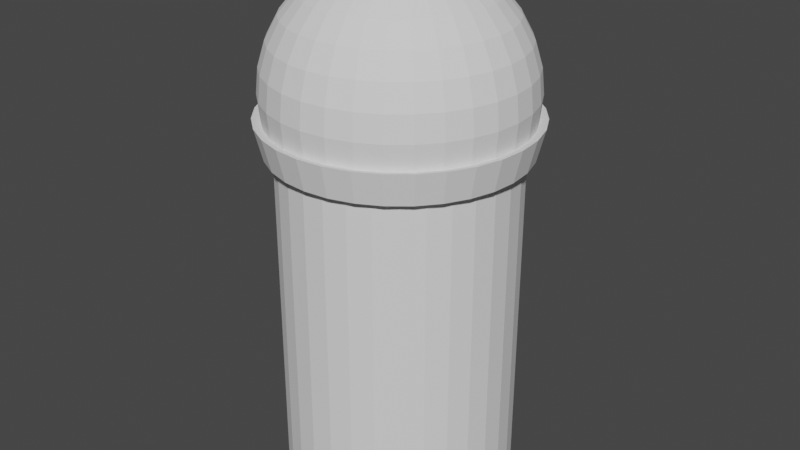 # Source: trash.blend  (saved by Blender 3.4.6; exported with 4.5.12 LTS)
import bpy
from mathutils import Matrix  # noqa: F401  (used for matrix-valued properties, if any)

bpy.ops.wm.read_factory_settings(use_empty=True)
scene = bpy.context.scene
scene.name = 'Scene'

# ---- collections
col_collection = bpy.data.collections.new('Collection'); scene.collection.children.link(col_collection)

# ---- world
world_world = bpy.data.worlds.new('World'); scene.world = world_world
world_world.use_nodes = True; world_world.node_tree.nodes.clear()
_N = world_world.node_tree.nodes; _L = world_world.node_tree.links
n0 = _N.new('ShaderNodeOutputWorld'); n0.name = 'World Output'; n0.location = (300, 300)
n1 = _N.new('ShaderNodeBackground'); n1.name = 'Background'; n1.location = (10, 300)
n1.inputs[0].default_value = (0.05088, 0.05088, 0.05088, 1.0)
_L.new(n1.outputs[0], n0.inputs[0])
n0.is_active_output = True
world_world.color = (0.05088, 0.05088, 0.05088)
world_world.use_sun_shadow = False
world_world.sun_shadow_jitter_overblur = 0.0

# ---- meshes
me_cylinder = bpy.data.meshes.new('Cylinder')
me_cylinder.from_pydata([(0.429, 0.6421, 4.191), (0.5045, 0.755, 4.026), (0.5606, 0.839, 3.837), (0.5951, 0.8906, 3.632), (0.6068, 0.9081, 3.419), (0.5951, 0.8906, 3.206), (0.5606, 0.839, 3.001), (0.3861, 0.9322, 3.001), (0.4099, 0.9896, 3.206), (0.4179, 1.009, 3.419), (0.4099, 0.9896, 3.632), (0.3861, 0.9322, 3.837), (0.3475, 0.839, 4.026), (0.2955, 0.7135, 4.191), (0.2322, 0.5606, 4.327), (0.1599, 0.3861, 4.428), (0.08154, 0.1968, 4.49), (0.04157, 0.209, 4.49), (0.08154, 0.4099, 4.428), (0.1184, 0.5951, 4.327), (0.1507, 0.7574, 4.191), (0.1772, 0.8906, 4.026), (0.1968, 0.9896, 3.837), (0.209, 1.051, 3.632), (0.2131, 1.071, 3.419), (0.209, 1.051, 3.206), (0.1968, 0.9896, 3.001), (1.928e-09, 1.071, 3.206), (1.928e-09, 1.071, 3.632), (1.928e-09, 1.009, 3.837), (1.928e-09, 0.7723, 4.191), (6.054e-09, 0.8988, -1.192e-07), (-0.1002, 0.9901, 0.1007), (0.1002, 0.9901, 0.1007), (7.916e-09, 0.8988, 3.107), (0.1002, 0.9901, 3.006), (-0.1002, 0.9901, 3.006), (0.1753, 0.8815, -1.192e-07), (0.09484, 0.9907, 0.1007), (0.2915, 0.9515, 0.1007), (0.1753, 0.8815, 3.107), (0.2915, 0.9515, 3.006), (0.09484, 0.9907, 3.006), (0.3439, 0.8304, -1.192e-07), (0.2863, 0.9531, 0.1007), (0.4715, 0.8764, 0.1007), (0.3439, 0.8304, 3.107), (0.4715, 0.8764, 3.006), (0.2863, 0.9531, 3.006), (0.4993, 0.7473, -1.192e-07), (0.4667, 0.879, 0.1007), (0.6334, 0.7676, 0.1007), (0.4993, 0.7473, 3.107), (0.6334, 0.7676, 3.006), (0.4667, 0.879, 3.006), (0.6355, 0.6355, -1.192e-07), (0.6292, 0.771, 0.1007), (0.771, 0.6292, 0.1007), (0.6355, 0.6355, 3.107), (0.771, 0.6292, 3.006), (0.6292, 0.771, 3.006), (0.7473, 0.4993, -1.192e-07), (0.7676, 0.6334, 0.1007), (0.879, 0.4667, 0.1007), (0.7473, 0.4993, 3.107), (0.879, 0.4667, 3.006), (0.7676, 0.6334, 3.006), (0.8304, 0.3439, -1.192e-07), (0.8764, 0.4715, 0.1007), (0.9531, 0.2863, 0.1007), (0.8304, 0.3439, 3.107), (0.9531, 0.2863, 3.006), (0.8764, 0.4715, 3.006), (0.8815, 0.1753, -1.192e-07), (0.9515, 0.2915, 0.1007), (0.9907, 0.09484, 0.1007), (0.8815, 0.1753, 3.107), (0.9907, 0.09484, 3.006), (0.9515, 0.2915, 3.006), (0.8988, 1.211e-08, -1.192e-07), (0.9901, 0.1002, 0.1007), (0.9901, -0.1002, 0.1007), (0.8988, 1.024e-08, 3.107), (0.9901, -0.1002, 3.006), (0.9901, 0.1002, 3.006), (0.8815, -0.1753, -1.192e-07), (0.9907, -0.09484, 0.1007), (0.9515, -0.2915, 0.1007), (0.8815, -0.1753, 3.107), (0.9515, -0.2915, 3.006), (0.9907, -0.09484, 3.006), (0.8304, -0.3439, -1.192e-07), (0.9531, -0.2863, 0.1007), (0.8764, -0.4715, 0.1007), (0.8304, -0.3439, 3.107), (0.8764, -0.4715, 3.006), (0.9531, -0.2863, 3.006), (0.7473, -0.4993, -1.192e-07), (0.879, -0.4667, 0.1007), (0.7676, -0.6334, 0.1007), (0.7473, -0.4993, 3.107), (0.7676, -0.6334, 3.006), (0.879, -0.4667, 3.006), (0.6355, -0.6355, -1.192e-07), (0.771, -0.6292, 0.1007), (0.6292, -0.771, 0.1007), (0.6355, -0.6355, 3.107), (0.6292, -0.771, 3.006), (0.771, -0.6292, 3.006), (0.4993, -0.7473, -1.192e-07), (0.6334, -0.7676, 0.1007), (0.4667, -0.879, 0.1007), (0.4993, -0.7473, 3.107), (0.4667, -0.879, 3.006), (0.6334, -0.7676, 3.006), (0.3439, -0.8304, -1.192e-07), (0.4715, -0.8764, 0.1007), (0.2863, -0.9531, 0.1007), (0.3439, -0.8304, 3.107), (0.2863, -0.9531, 3.006), (0.4715, -0.8764, 3.006), (0.1753, -0.8815, -1.192e-07), (0.2915, -0.9515, 0.1007), (0.09484, -0.9907, 0.1007), (0.1753, -0.8815, 3.107), (0.09484, -0.9907, 3.006), (0.2915, -0.9515, 3.006), (7.916e-09, -0.8988, -1.192e-07), (0.1002, -0.9901, 0.1007), (-0.1002, -0.9901, 0.1007), (6.054e-09, -0.8988, 3.107), (-0.1002, -0.9901, 3.006), (0.1002, -0.9901, 3.006), (-0.1753, -0.8815, -1.192e-07), (-0.09484, -0.9907, 0.1007), (-0.2915, -0.9515, 0.1007), (-0.1753, -0.8815, 3.107), (-0.2915, -0.9515, 3.006), (-0.09484, -0.9907, 3.006), (-0.3439, -0.8304, -1.192e-07), (-0.2863, -0.9531, 0.1007), (-0.4715, -0.8764, 0.1007), (-0.3439, -0.8304, 3.107), (-0.4715, -0.8764, 3.006), (-0.2863, -0.9531, 3.006), (-0.4993, -0.7473, -1.192e-07), (-0.4667, -0.879, 0.1007), (-0.6334, -0.7676, 0.1007), (-0.4993, -0.7473, 3.107), (-0.6334, -0.7676, 3.006), (-0.4667, -0.879, 3.006), (-0.6355, -0.6355, -1.192e-07), (-0.6292, -0.771, 0.1007), (-0.771, -0.6292, 0.1007), (-0.6355, -0.6355, 3.107), (-0.771, -0.6292, 3.006), (-0.6292, -0.771, 3.006), (-0.7473, -0.4993, -1.192e-07), (-0.7676, -0.6334, 0.1007), (-0.879, -0.4667, 0.1007), (-0.7473, -0.4993, 3.107), (-0.879, -0.4667, 3.006), (-0.7676, -0.6334, 3.006), (-0.8304, -0.3439, -1.192e-07), (-0.8764, -0.4715, 0.1007), (-0.9531, -0.2863, 0.1007), (-0.8304, -0.3439, 3.107), (-0.9531, -0.2863, 3.006), (-0.8764, -0.4715, 3.006), (-0.8815, -0.1753, -1.192e-07), (-0.9515, -0.2915, 0.1007), (-0.9907, -0.09484, 0.1007), (-0.8815, -0.1753, 3.107), (-0.9907, -0.09484, 3.006), (-0.9515, -0.2915, 3.006), (-0.8988, 1.024e-08, -1.192e-07), (-0.9901, -0.1002, 0.1007), (-0.9901, 0.1002, 0.1007), (-0.8988, 1.211e-08, 3.107), (-0.9901, 0.1002, 3.006), (-0.9901, -0.1002, 3.006), (-0.8815, 0.1753, -1.192e-07), (-0.9907, 0.09484, 0.1007), (-0.9515, 0.2915, 0.1007), (-0.8815, 0.1753, 3.107), (-0.9515, 0.2915, 3.006), (-0.9907, 0.09484, 3.006), (-0.8304, 0.3439, -1.192e-07), (-0.9531, 0.2863, 0.1007), (-0.8764, 0.4715, 0.1007), (-0.8304, 0.3439, 3.107), (-0.8764, 0.4715, 3.006), (-0.9531, 0.2863, 3.006), (-0.7473, 0.4993, -1.192e-07), (-0.879, 0.4667, 0.1007), (-0.7676, 0.6334, 0.1007), (-0.7473, 0.4993, 3.107), (-0.7676, 0.6334, 3.006), (-0.879, 0.4667, 3.006), (-0.6355, 0.6355, -1.192e-07), (-0.771, 0.6292, 0.1007), (-0.6292, 0.771, 0.1007), (-0.6355, 0.6355, 3.107), (-0.6292, 0.771, 3.006), (-0.771, 0.6292, 3.006), (-0.4993, 0.7473, -1.192e-07), (-0.6334, 0.7676, 0.1007), (-0.4667, 0.879, 0.1007), (-0.4993, 0.7473, 3.107), (-0.4667, 0.879, 3.006), (-0.6334, 0.7676, 3.006), (-0.3439, 0.8304, -1.192e-07), (-0.4715, 0.8764, 0.1007), (-0.2863, 0.9531, 0.1007), (-0.3439, 0.8304, 3.107), (-0.2863, 0.9531, 3.006), (-0.4715, 0.8764, 3.006), (-0.1753, 0.8815, -1.192e-07), (-0.2915, 0.9515, 0.1007), (-0.09484, 0.9907, 0.1007), (-0.1753, 0.8815, 3.107), (-0.09484, 0.9907, 3.006), (-0.2915, 0.9515, 3.006), (0.3371, 0.5045, 4.327), (0.2322, 0.3475, 4.428), (0.1184, 0.1772, 4.49), (0.5461, 0.5461, 4.191), (0.6421, 0.6421, 4.026), (0.7135, 0.7135, 3.837), (0.7574, 0.7574, 3.632), (0.7723, 0.7723, 3.419), (0.7574, 0.7574, 3.206), (0.7135, 0.7135, 3.001), (0.429, 0.429, 4.327), (0.2955, 0.2955, 4.428), (0.1507, 0.1507, 4.49), (1.928e-09, 5.807e-09, 4.511), (0.6421, 0.429, 4.191), (0.755, 0.5045, 4.026), (0.839, 0.5606, 3.837), (0.8906, 0.5951, 3.632), (0.9081, 0.6068, 3.419), (0.8906, 0.5951, 3.206), (0.839, 0.5606, 3.001), (0.5045, 0.3371, 4.327), (0.3475, 0.2322, 4.428), (0.1772, 0.1184, 4.49), (0.7135, 0.2955, 4.191), (0.839, 0.3475, 4.026), (0.9322, 0.3861, 3.837), (0.9896, 0.4099, 3.632), (1.009, 0.4179, 3.419), (0.9896, 0.4099, 3.206), (0.9322, 0.3861, 3.001), (0.5606, 0.2322, 4.327), (0.3861, 0.1599, 4.428), (0.1968, 0.08154, 4.49), (0.7574, 0.1507, 4.191), (0.8906, 0.1772, 4.026), (0.9896, 0.1968, 3.837), (1.051, 0.209, 3.632), (1.071, 0.2131, 3.419), (1.051, 0.209, 3.206), (0.9896, 0.1968, 3.001), (0.5951, 0.1184, 4.327), (0.4099, 0.08154, 4.428), (0.209, 0.04157, 4.49), (0.7723, 2.208e-08, 4.191), (0.9081, -9.184e-08, 4.026), (1.009, 5.463e-08, 3.837), (1.071, -9.184e-08, 3.632), (1.092, -1.732e-07, 3.419), (1.071, -9.184e-08, 3.206), (1.009, 5.463e-08, 3.001), (0.6068, -5.115e-08, 4.327), (0.4179, -1.86e-08, 4.428), (0.2131, -6.398e-09, 4.49), (0.7574, -0.1507, 4.191), (0.8906, -0.1772, 4.026), (0.9896, -0.1968, 3.837), (1.051, -0.209, 3.632), (1.071, -0.2131, 3.419), (1.051, -0.209, 3.206), (0.9896, -0.1968, 3.001), (0.5951, -0.1184, 4.327), (0.4099, -0.08154, 4.428), (0.209, -0.04157, 4.49), (0.7135, -0.2955, 4.191), (0.839, -0.3475, 4.026), (0.9322, -0.3861, 3.837), (0.9896, -0.4099, 3.632), (1.009, -0.4179, 3.419), (0.9896, -0.4099, 3.206), (0.9322, -0.3861, 3.001), (0.5606, -0.2322, 4.327), (0.3861, -0.1599, 4.428), (0.1968, -0.08154, 4.49), (0.6421, -0.429, 4.191), (0.755, -0.5045, 4.026), (0.839, -0.5606, 3.837), (0.8906, -0.5951, 3.632), (0.9081, -0.6068, 3.419), (0.8906, -0.5951, 3.206), (0.839, -0.5606, 3.001), (0.5045, -0.3371, 4.327), (0.3475, -0.2322, 4.428), (0.1772, -0.1184, 4.49), (0.5461, -0.5461, 4.191), (0.6421, -0.6421, 4.026), (0.7135, -0.7135, 3.837), (0.7574, -0.7574, 3.632), (0.7723, -0.7723, 3.419), (0.7574, -0.7574, 3.206), (0.7135, -0.7135, 3.001), (0.429, -0.429, 4.327), (0.2955, -0.2955, 4.428), (0.1507, -0.1507, 4.49), (0.429, -0.6421, 4.191), (0.5045, -0.755, 4.026), (0.5606, -0.839, 3.837), (0.5951, -0.8906, 3.632), (0.6068, -0.9081, 3.419), (0.5951, -0.8906, 3.206), (0.5606, -0.839, 3.001), (0.3371, -0.5045, 4.327), (0.2322, -0.3475, 4.428), (0.1184, -0.1772, 4.49), (0.2955, -0.7135, 4.191), (0.3475, -0.839, 4.026), (0.3861, -0.9322, 3.837), (0.4099, -0.9896, 3.632), (0.4179, -1.009, 3.419), (0.4099, -0.9896, 3.206), (0.3861, -0.9322, 3.001), (0.2322, -0.5606, 4.327), (0.1599, -0.3861, 4.428), (0.08154, -0.1968, 4.49), (0.1507, -0.7574, 4.191), (0.1772, -0.8906, 4.026), (0.1968, -0.9896, 3.837), (0.209, -1.051, 3.632), (0.2131, -1.071, 3.419), (0.209, -1.051, 3.206), (0.1968, -0.9896, 3.001), (0.1184, -0.5951, 4.327), (0.08154, -0.4099, 4.428), (0.04157, -0.209, 4.49), (-1.435e-08, -0.7723, 4.191), (-1.12e-07, -0.9081, 4.026), (3.448e-08, -1.009, 3.837), (-1.445e-07, -1.071, 3.632), (-3.561e-07, -1.092, 3.419), (-1.445e-07, -1.071, 3.206), (3.448e-08, -1.009, 3.001), (-1.039e-07, -0.6068, 4.327), (-5.503e-08, -0.4179, 4.428), (-6.209e-09, -0.2131, 4.49), (-0.1507, -0.7574, 4.191), (-0.1772, -0.8906, 4.026), (-0.1968, -0.9896, 3.837), (-0.209, -1.051, 3.632), (-0.2131, -1.071, 3.419), (-0.209, -1.051, 3.206), (-0.1968, -0.9896, 3.001), (-0.1184, -0.5951, 4.327), (-0.08154, -0.4099, 4.428), (-0.04157, -0.209, 4.49), (-0.2955, -0.7135, 4.191), (-0.3475, -0.839, 4.026), (-0.3861, -0.9322, 3.837), (-0.4099, -0.9896, 3.632), (-0.4179, -1.009, 3.419), (-0.4099, -0.9896, 3.206), (-0.3861, -0.9322, 3.001), (-0.2322, -0.5606, 4.327), (-0.1599, -0.3861, 4.428), (-0.08154, -0.1968, 4.49), (-0.429, -0.6421, 4.191), (-0.5045, -0.755, 4.026), (-0.5606, -0.839, 3.837), (-0.5951, -0.8906, 3.632), (-0.6068, -0.9081, 3.419), (-0.5951, -0.8906, 3.206), (-0.5606, -0.839, 3.001), (-0.3371, -0.5045, 4.327), (-0.2322, -0.3475, 4.428), (-0.1184, -0.1772, 4.49), (-0.5461, -0.5461, 4.191), (-0.6421, -0.6421, 4.026), (-0.7135, -0.7135, 3.837), (-0.7574, -0.7574, 3.632), (-0.7723, -0.7723, 3.419), (-0.7574, -0.7574, 3.206), (-0.7135, -0.7135, 3.001), (-0.429, -0.429, 4.327), (-0.2955, -0.2955, 4.428), (-0.1507, -0.1507, 4.49), (-0.6421, -0.429, 4.191), (-0.755, -0.5045, 4.026), (-0.839, -0.5606, 3.837), (-0.8906, -0.5951, 3.632), (-0.9081, -0.6068, 3.419), (-0.8906, -0.5951, 3.206), (-0.839, -0.5606, 3.001), (-0.5045, -0.3371, 4.327), (-0.3475, -0.2322, 4.428), (-0.1772, -0.1184, 4.49), (1.056, -0.4372, 3.224), (1.056, -0.21, 2.95), (1.121, -0.2229, 3.224), (1.076, 5.831e-08, 2.95), (-1.009, -0.4179, 3.419), (-0.9896, -0.4099, 3.206), (-0.9322, -0.3861, 3.001), (-0.5606, -0.2322, 4.327), (-0.3861, -0.1599, 4.428), (-0.1968, -0.08154, 4.49), (1.142, -9.791e-08, 3.224), (1.056, 0.21, 2.95), (1.121, 0.2229, 3.224), (0.9943, 0.4118, 2.95), (-1.071, -0.2131, 3.419), (-1.051, -0.209, 3.206), (-0.9896, -0.1968, 3.001), (-0.5951, -0.1184, 4.327), (-0.4099, -0.08154, 4.428), (-0.209, -0.04157, 4.49), (1.056, 0.4372, 3.224), (0.8948, 0.5979, 2.95), (0.9499, 0.6347, 3.224), (0.761, 0.761, 2.95), (-1.092, 4.94e-07, 3.419), (-1.071, 2.987e-07, 3.206), (-1.009, 2.208e-08, 3.001), (-0.6068, 1.685e-07, 4.327), (-0.4179, 6.277e-08, 4.428), (-0.2131, 2.615e-08, 4.49), (0.8079, 0.8079, 3.224), (-1.216e-08, 1.142, 3.224), (0.21, 1.056, 2.95), (0.4118, 0.9943, 2.95), (-1.071, 0.2131, 3.419), (-1.051, 0.209, 3.206), (-0.9896, 0.1968, 3.001), (-0.5951, 0.1184, 4.327), (-0.4099, 0.08154, 4.428), (-0.209, 0.04157, 4.49), (0.4372, 1.056, 3.224), (0.2229, 1.121, 3.224), (0.5979, 0.8948, 2.95), (0.6347, 0.9499, 3.224), (-1.009, 0.4179, 3.419), (-0.9896, 0.4099, 3.206), (-0.9322, 0.3861, 3.001), (-0.5606, 0.2322, 4.327), (-0.3861, 0.1599, 4.428), (-0.1968, 0.08154, 4.49), (-0.6421, 0.429, 4.191), (-0.755, 0.5045, 4.026), (-0.839, 0.5606, 3.837), (-0.8906, 0.5951, 3.632), (-0.9081, 0.6068, 3.419), (-0.8906, 0.5951, 3.206), (-0.839, 0.5606, 3.001), (-0.5045, 0.3371, 4.327), (-0.3475, 0.2322, 4.428), (-0.1772, 0.1184, 4.49), (-0.5461, 0.5461, 4.191), (-0.6421, 0.6421, 4.026), (-0.7135, 0.7135, 3.837), (-0.7574, 0.7574, 3.632), (-0.7723, 0.7723, 3.419), (-0.7574, 0.7574, 3.206), (-0.7135, 0.7135, 3.001), (-0.429, 0.429, 4.327), (-0.2955, 0.2955, 4.428), (-0.1507, 0.1507, 4.49), (-0.429, 0.6421, 4.191), (-0.5045, 0.755, 4.026), (-0.5606, 0.839, 3.837), (-0.5951, 0.8906, 3.632), (-0.6068, 0.9081, 3.419), (-0.5951, 0.8906, 3.206), (-0.5606, 0.839, 3.001), (-0.3371, 0.5045, 4.327), (-0.2322, 0.3475, 4.428), (-0.1184, 0.1772, 4.49), (-0.2955, 0.7135, 4.191), (-0.3475, 0.839, 4.026), (-0.3861, 0.9322, 3.837), (-0.4099, 0.9896, 3.632), (-0.4179, 1.009, 3.419), (-0.4099, 0.9896, 3.206), (-0.3861, 0.9322, 3.001), (-0.2322, 0.5606, 4.327), (-0.1599, 0.3861, 4.428), (-0.08154, 0.1968, 4.49), (-0.1507, 0.7574, 4.191), (-0.1772, 0.8906, 4.026), (-0.1968, 0.9896, 3.837), (-0.209, 1.051, 3.632), (-0.2131, 1.071, 3.419), (-0.209, 1.051, 3.206), (-0.1968, 0.9896, 3.001), (-0.1184, 0.5951, 4.327), (-0.08154, 0.4099, 4.428), (-0.04157, 0.209, 4.49), (2.46e-07, 0.9081, 4.026), (5.227e-07, 1.092, 3.419), (6.702e-08, 1.009, 3.001), (2.379e-07, 0.6068, 4.327), (7.516e-08, 0.4179, 4.428), (1.82e-08, 0.2131, 4.49), (-0.6875, -0.5045, 3.988), (-0.7714, -0.5606, 3.799), (-0.4369, -0.3371, 4.289), (-0.5745, -0.429, 4.153), (-0.8231, -0.5951, 3.594), (-0.8405, -0.6068, 3.381), (-0.7714, -0.3475, 3.988), (-0.8646, -0.3861, 3.799), (-0.493, -0.2322, 4.289), (-0.6459, -0.2955, 4.153), (-0.922, -0.4099, 3.594), (-0.9414, -0.4179, 3.381), (-0.8231, -0.1772, 3.988), (-0.922, -0.1968, 3.799), (-0.5275, -0.1184, 4.289), (-0.6898, -0.1507, 4.153), (-0.983, -0.209, 3.594), (-1.004, -0.2131, 3.381), (-0.8405, 1.637e-07, 3.988), (-0.9414, 9.106e-10, 3.799), (-0.5392, 1.474e-07, 4.289), (-0.7047, 1.718e-08, 4.153), (-1.004, 2.776e-07, 3.594), (-1.025, 4.729e-07, 3.381), (-0.8231, 0.1772, 3.988), (-0.922, 0.1968, 3.799), (-0.5275, 0.1184, 4.289), (-0.6898, 0.1507, 4.153), (-0.983, 0.209, 3.594), (-1.004, 0.2131, 3.381), (-0.7714, 0.3475, 3.988), (-0.8646, 0.3861, 3.799), (-0.493, 0.2322, 4.289), (-0.6459, 0.2955, 4.153), (-0.922, 0.4099, 3.594), (-0.9414, 0.4179, 3.381), (-0.6875, 0.5045, 3.988), (-0.7714, 0.5606, 3.799), (-0.4369, 0.3371, 4.289), (-0.5745, 0.429, 4.153), (-0.8231, 0.5951, 3.594), (-0.8405, 0.6068, 3.381), (0.9943, -0.4118, 2.95), (0.9499, -0.6347, 3.224), (0.8948, -0.5979, 2.95), (0.8079, -0.8079, 3.224), (0.761, -0.761, 2.95), (0.6347, -0.9499, 3.224), (0.5979, -0.8948, 2.95), (0.4372, -1.056, 3.224), (0.4118, -0.9943, 2.95), (0.2229, -1.121, 3.224), (0.21, -1.056, 2.95), (-1.684e-07, -1.142, 3.224), (2.255e-08, -1.076, 2.95), (-0.2229, -1.121, 3.224), (-0.21, -1.056, 2.95), (-0.4372, -1.056, 3.224), (-0.4118, -0.9943, 2.95), (-0.6347, -0.9499, 3.224), (-0.5979, -0.8948, 2.95), (-0.8079, -0.8079, 3.224), (-0.761, -0.761, 2.95), (-0.9499, -0.6347, 3.224), (-0.8948, -0.5979, 2.95), (-1.056, -0.4372, 3.224), (-0.9943, -0.4118, 2.95), (-1.121, -0.2229, 3.224), (-1.056, -0.21, 2.95), (-1.142, 3.187e-07, 3.224), (-1.076, 2.36e-08, 2.95), (-1.121, 0.2229, 3.224), (-1.056, 0.21, 2.95), (-1.056, 0.4372, 3.224), (-0.9943, 0.4118, 2.95), (-0.9499, 0.6347, 3.224), (-0.8948, 0.5979, 2.95), (-0.8079, 0.8079, 3.224), (-0.761, 0.761, 2.95), (-0.6347, 0.9499, 3.224), (-0.5979, 0.8948, 2.95), (-0.4372, 1.056, 3.224), (-0.4118, 0.9943, 2.95), (-0.2229, 1.121, 3.224), (-0.21, 1.056, 2.95), (5.727e-08, 1.076, 2.95)], [], [(219, 221, 36, 32), (45, 47, 54, 50), (51, 53, 60, 56), (57, 59, 66, 62), (63, 65, 72, 68), (69, 71, 78, 74), (75, 77, 84, 80), (81, 83, 90, 86), (87, 89, 96, 92), (93, 95, 102, 98), (99, 101, 108, 104), (105, 107, 114, 110), (111, 113, 120, 116), (117, 119, 126, 122), (123, 125, 132, 128), (129, 131, 138, 134), (135, 137, 144, 140), (141, 143, 150, 146), (147, 149, 156, 152), (153, 155, 162, 158), (159, 161, 168, 164), (165, 167, 174, 170), (171, 173, 180, 176), (177, 179, 186, 182), (183, 185, 192, 188), (189, 191, 198, 194), (195, 197, 204, 200), (201, 203, 210, 206), (207, 209, 216, 212), (213, 215, 222, 218), (39, 41, 48, 44), (40, 34, 220, 214, 208, 202, 196, 190, 184, 178, 172, 166, 160, 154, 148, 142, 136, 130, 124, 118, 112, 106, 100, 94, 88, 82, 76, 70, 64, 58, 52, 46), (33, 35, 42, 38), (31, 32, 33), (34, 35, 36), (37, 38, 39), (40, 41, 42), (43, 44, 45), (46, 47, 48), (49, 50, 51), (52, 53, 54), (55, 56, 57), (58, 59, 60), (61, 62, 63), (64, 65, 66), (67, 68, 69), (70, 71, 72), (73, 74, 75), (76, 77, 78), (79, 80, 81), (82, 83, 84), (85, 86, 87), (88, 89, 90), (91, 92, 93), (94, 95, 96), (97, 98, 99), (100, 101, 102), (103, 104, 105), (106, 107, 108), (109, 110, 111), (112, 113, 114), (115, 116, 117), (118, 119, 120), (121, 122, 123), (124, 125, 126), (127, 128, 129), (130, 131, 132), (133, 134, 135), (136, 137, 138), (139, 140, 141), (142, 143, 144), (145, 146, 147), (148, 149, 150), (151, 152, 153), (154, 155, 156), (157, 158, 159), (160, 161, 162), (163, 164, 165), (166, 167, 168), (169, 170, 171), (172, 173, 174), (175, 176, 177), (178, 179, 180), (181, 182, 183), (184, 185, 186), (187, 188, 189), (190, 191, 192), (193, 194, 195), (196, 197, 198), (199, 200, 201), (202, 203, 204), (205, 206, 207), (208, 209, 210), (211, 212, 213), (214, 215, 216), (217, 218, 219), (220, 221, 222), (33, 38, 37, 31), (42, 35, 34, 40), (32, 36, 35, 33), (41, 39, 38, 42), (39, 44, 43, 37), (48, 41, 40, 46), (47, 45, 44, 48), (45, 50, 49, 43), (54, 47, 46, 52), (53, 51, 50, 54), (51, 56, 55, 49), (60, 53, 52, 58), (59, 57, 56, 60), (57, 62, 61, 55), (66, 59, 58, 64), (65, 63, 62, 66), (63, 68, 67, 61), (72, 65, 64, 70), (71, 69, 68, 72), (69, 74, 73, 67), (78, 71, 70, 76), (77, 75, 74, 78), (75, 80, 79, 73), (84, 77, 76, 82), (83, 81, 80, 84), (81, 86, 85, 79), (90, 83, 82, 88), (89, 87, 86, 90), (87, 92, 91, 85), (96, 89, 88, 94), (95, 93, 92, 96), (93, 98, 97, 91), (102, 95, 94, 100), (101, 99, 98, 102), (99, 104, 103, 97), (108, 101, 100, 106), (107, 105, 104, 108), (105, 110, 109, 103), (114, 107, 106, 112), (113, 111, 110, 114), (111, 116, 115, 109), (120, 113, 112, 118), (119, 117, 116, 120), (117, 122, 121, 115), (126, 119, 118, 124), (125, 123, 122, 126), (123, 128, 127, 121), (132, 125, 124, 130), (131, 129, 128, 132), (129, 134, 133, 127), (138, 131, 130, 136), (137, 135, 134, 138), (135, 140, 139, 133), (144, 137, 136, 142), (143, 141, 140, 144), (141, 146, 145, 139), (150, 143, 142, 148), (149, 147, 146, 150), (147, 152, 151, 145), (156, 149, 148, 154), (155, 153, 152, 156), (153, 158, 157, 151), (162, 155, 154, 160), (161, 159, 158, 162), (159, 164, 163, 157), (168, 161, 160, 166), (167, 165, 164, 168), (165, 170, 169, 163), (174, 167, 166, 172), (173, 171, 170, 174), (171, 176, 175, 169), (180, 173, 172, 178), (179, 177, 176, 180), (177, 182, 181, 175), (186, 179, 178, 184), (185, 183, 182, 186), (183, 188, 187, 181), (192, 185, 184, 190), (191, 189, 188, 192), (189, 194, 193, 187), (198, 191, 190, 196), (197, 195, 194, 198), (195, 200, 199, 193), (204, 197, 196, 202), (203, 201, 200, 204), (201, 206, 205, 199), (210, 203, 202, 208), (209, 207, 206, 210), (207, 212, 211, 205), (216, 209, 208, 214), (215, 213, 212, 216), (213, 218, 217, 211), (222, 215, 214, 220), (221, 219, 218, 222), (219, 32, 31, 217), (36, 221, 220, 34), (31, 37, 43, 49, 55, 61, 67, 73, 79, 85, 91, 97, 103, 109, 115, 121, 127, 133, 139, 145, 151, 157, 163, 169, 175, 181, 187, 193, 199, 205, 211, 217), (512, 236, 17), (508, 28, 23, 24), (28, 29, 22, 23), (29, 507, 21, 22), (507, 30, 20, 21), (30, 510, 19, 20), (510, 511, 18, 19), (413, 403, 577, 579), (511, 512, 17, 18), (27, 508, 24, 25), (18, 17, 16, 15), (303, 293, 555, 557), (19, 18, 15, 14), (20, 19, 14, 13), (21, 20, 13, 12), (22, 21, 12, 11), (23, 22, 11, 10), (24, 23, 10, 9), (17, 236, 16), (25, 24, 9, 8), (13, 14, 223, 0), (14, 15, 224, 223), (262, 272, 417, 419), (15, 16, 225, 224), (8, 9, 4, 5), (16, 236, 225), (9, 10, 3, 4), (10, 11, 2, 3), (11, 12, 1, 2), (12, 13, 0, 1), (5, 4, 230, 231), (402, 412, 578, 576), (1, 0, 226, 227), (3, 2, 228, 229), (224, 225, 235, 234), (225, 236, 235), (223, 224, 234, 233), (2, 1, 227, 228), (0, 223, 233, 226), (4, 3, 229, 230), (228, 227, 238, 239), (226, 233, 244, 237), (230, 229, 240, 241), (231, 230, 241, 242), (227, 226, 237, 238), (292, 302, 556, 407), (229, 228, 239, 240), (234, 235, 246, 245), (233, 234, 245, 244), (235, 236, 246), (238, 237, 247, 248), (313, 303, 557, 559), (240, 239, 249, 250), (245, 246, 256, 255), (244, 245, 255, 254), (246, 236, 256), (239, 238, 248, 249), (237, 244, 254, 247), (241, 240, 250, 251), (242, 241, 251, 252), (247, 254, 264, 257), (251, 250, 260, 261), (252, 251, 261, 262), (248, 247, 257, 258), (343, 333, 563, 565), (250, 249, 259, 260), (255, 256, 266, 265), (254, 255, 265, 264), (256, 236, 266), (249, 248, 258, 259), (260, 259, 269, 270), (265, 266, 276, 275), (264, 265, 275, 274), (266, 236, 276), (259, 258, 268, 269), (257, 264, 274, 267), (261, 260, 270, 271), (262, 261, 271, 272), (258, 257, 267, 268), (412, 422, 580, 578), (267, 274, 284, 277), (271, 270, 280, 281), (272, 271, 281, 282), (268, 267, 277, 278), (302, 312, 558, 556), (270, 269, 279, 280), (275, 276, 286, 285), (274, 275, 285, 284), (276, 236, 286), (269, 268, 278, 279), (285, 286, 296, 295), (284, 285, 295, 294), (286, 236, 296), (279, 278, 288, 289), (277, 284, 294, 287), (281, 280, 290, 291), (282, 281, 291, 292), (278, 277, 287, 288), (453, 443, 585, 587), (280, 279, 289, 290), (291, 290, 300, 301), (292, 291, 301, 302), (288, 287, 297, 298), (232, 6, 449, 430), (290, 289, 299, 300), (295, 296, 306, 305), (294, 295, 305, 304), (296, 236, 306), (289, 288, 298, 299), (287, 294, 304, 297), (305, 306, 316, 315), (304, 305, 315, 314), (306, 236, 316), (299, 298, 308, 309), (297, 304, 314, 307), (301, 300, 310, 311), (302, 301, 311, 312), (298, 297, 307, 308), (509, 503, 597, 598), (300, 299, 309, 310), (311, 310, 320, 321), (312, 311, 321, 322), (308, 307, 317, 318), (463, 453, 587, 589), (310, 309, 319, 320), (315, 316, 326, 325), (314, 315, 325, 324), (316, 236, 326), (309, 308, 318, 319), (307, 314, 324, 317), (324, 325, 335, 334), (326, 236, 336), (319, 318, 328, 329), (317, 324, 334, 327), (321, 320, 330, 331), (322, 321, 331, 332), (318, 317, 327, 328), (353, 343, 565, 567), (320, 319, 329, 330), (325, 326, 336, 335), (332, 331, 341, 342), (328, 327, 337, 338), (5, 231, 437, 450), (330, 329, 339, 340), (335, 336, 346, 345), (334, 335, 345, 344), (336, 236, 346), (329, 328, 338, 339), (327, 334, 344, 337), (331, 330, 340, 341), (346, 236, 356), (339, 338, 348, 349), (337, 344, 354, 347), (341, 340, 350, 351), (342, 341, 351, 352), (338, 337, 347, 348), (243, 232, 430, 428), (340, 339, 349, 350), (345, 346, 356, 355), (344, 345, 355, 354), (348, 347, 357, 358), (452, 462, 588, 586), (350, 349, 359, 360), (355, 356, 366, 365), (354, 355, 365, 364), (356, 236, 366), (349, 348, 358, 359), (347, 354, 364, 357), (351, 350, 360, 361), (352, 351, 361, 362), (359, 358, 368, 369), (357, 364, 374, 367), (361, 360, 370, 371), (362, 361, 371, 372), (358, 357, 367, 368), (332, 342, 564, 562), (360, 359, 369, 370), (365, 366, 376, 375), (364, 365, 375, 374), (366, 236, 376), (273, 263, 418, 410), (370, 369, 379, 380), (375, 376, 386, 385), (374, 375, 385, 384), (376, 236, 386), (369, 368, 378, 379), (367, 374, 384, 377), (371, 370, 380, 381), (372, 371, 381, 382), (368, 367, 377, 378), (377, 384, 394, 387), (381, 380, 390, 391), (382, 381, 391, 392), (378, 377, 387, 388), (342, 352, 566, 564), (380, 379, 389, 390), (385, 386, 396, 395), (384, 385, 395, 394), (386, 236, 396), (379, 378, 388, 389), (390, 389, 399, 400), (395, 396, 406, 405), (394, 395, 405, 404), (396, 236, 406), (389, 388, 398, 399), (387, 394, 404, 397), (391, 390, 400, 401), (392, 391, 401, 402), (388, 387, 397, 398), (482, 492, 594, 592), (418, 419, 417, 410), (420, 427, 419, 418), (402, 401, 411, 412), (428, 429, 427, 420), (231, 242, 429, 437), (430, 437, 429, 428), (405, 406, 416, 415), (404, 405, 415, 414), (406, 236, 416), (449, 450, 437, 430), (415, 416, 426, 425), (414, 415, 425, 424), (416, 236, 426), (440, 447, 450, 449), (439, 448, 447, 440), (598, 438, 448, 439), (412, 411, 421, 422), (421, 411, 524, 530), (442, 452, 586, 584), (441, 431, 536, 542), (397, 404, 515, 516), (422, 421, 431, 432), (444, 454, 545, 539), (27, 25, 448, 438), (457, 458, 549, 552), (425, 426, 436, 435), (424, 425, 435, 434), (426, 236, 436), (451, 441, 542, 548), (424, 434, 533, 527), (435, 436, 446, 445), (434, 435, 445, 444), (436, 236, 446), (399, 398, 513, 514), (411, 401, 518, 524), (400, 399, 514, 517), (432, 431, 441, 442), (431, 421, 530, 536), (493, 483, 593, 595), (404, 414, 521, 515), (442, 441, 451, 452), (398, 397, 516, 513), (372, 382, 572, 570), (460, 461, 554, 553), (445, 446, 456, 455), (444, 445, 455, 454), (446, 236, 456), (434, 444, 539, 533), (414, 424, 527, 521), (464, 457, 552, 551), (454, 455, 465, 464), (456, 236, 466), (454, 464, 551, 545), (458, 459, 550, 549), (461, 451, 548, 554), (452, 451, 461, 462), (401, 400, 517, 518), (502, 27, 438, 596), (459, 460, 553, 550), (455, 456, 466, 465), (462, 461, 471, 472), (458, 457, 467, 468), (383, 373, 571, 573), (460, 459, 469, 470), (465, 466, 476, 475), (464, 465, 475, 474), (466, 236, 476), (459, 458, 468, 469), (457, 464, 474, 467), (461, 460, 470, 471), (469, 468, 478, 479), (467, 474, 484, 477), (471, 470, 480, 481), (472, 471, 481, 482), (468, 467, 477, 478), (283, 273, 410, 408), (470, 469, 479, 480), (475, 476, 486, 485), (474, 475, 485, 484), (476, 236, 486), (478, 477, 487, 488), (503, 493, 595, 597), (480, 479, 489, 490), (485, 486, 496, 495), (484, 485, 495, 494), (486, 236, 496), (479, 478, 488, 489), (477, 484, 494, 487), (481, 480, 490, 491), (482, 481, 491, 492), (489, 488, 498, 499), (487, 494, 504, 497), (491, 490, 500, 501), (492, 491, 501, 502), (488, 487, 497, 498), (393, 383, 573, 575), (490, 489, 499, 500), (495, 496, 506, 505), (494, 495, 505, 504), (496, 236, 506), (492, 502, 596, 594), (500, 499, 29, 28), (505, 506, 512, 511), (504, 505, 511, 510), (506, 236, 512), (499, 498, 507, 29), (497, 504, 510, 30), (501, 500, 28, 508), (502, 501, 508, 27), (498, 497, 30, 507), (7, 6, 232, 243, 253, 263, 273, 283, 293, 303, 313, 323, 333, 343, 353, 363, 373, 383, 393, 403, 413, 423, 433, 443, 453, 463, 473, 483, 493, 503, 509, 26), (516, 515, 521, 522), (518, 517, 523, 524), (513, 516, 522, 519), (517, 514, 520, 523), (514, 513, 519, 520), (520, 519, 525, 526), (522, 521, 527, 528), (524, 523, 529, 530), (519, 522, 528, 525), (523, 520, 526, 529), (530, 529, 535, 536), (525, 528, 534, 531), (529, 526, 532, 535), (526, 525, 531, 532), (528, 527, 533, 534), (532, 531, 537, 538), (534, 533, 539, 540), (536, 535, 541, 542), (531, 534, 540, 537), (535, 532, 538, 541), (537, 540, 546, 543), (541, 538, 544, 547), (538, 537, 543, 544), (540, 539, 545, 546), (542, 541, 547, 548), (544, 543, 549, 550), (546, 545, 551, 552), (548, 547, 553, 554), (543, 546, 552, 549), (547, 544, 550, 553), (410, 417, 409, 408), (408, 409, 407, 555), (555, 407, 556, 557), (557, 556, 558, 559), (559, 558, 560, 561), (561, 560, 562, 563), (563, 562, 564, 565), (565, 564, 566, 567), (567, 566, 568, 569), (569, 568, 570, 571), (571, 570, 572, 573), (573, 572, 574, 575), (575, 574, 576, 577), (577, 576, 578, 579), (579, 578, 580, 581), (581, 580, 582, 583), (583, 582, 584, 585), (585, 584, 586, 587), (587, 586, 588, 589), (589, 588, 590, 591), (591, 590, 592, 593), (593, 592, 594, 595), (595, 594, 596, 597), (597, 596, 438, 598), (6, 7, 440, 449), (252, 262, 419, 427), (26, 509, 598, 439), (293, 283, 408, 555), (472, 482, 592, 590), (362, 372, 570, 568), (8, 5, 450, 447), (483, 473, 591, 593), (462, 472, 590, 588), (263, 253, 420, 418), (403, 393, 575, 577), (373, 363, 569, 571), (25, 8, 447, 448), (7, 26, 439, 440), (363, 353, 567, 569), (253, 243, 428, 420), (432, 442, 584, 582), (352, 362, 568, 566), (473, 463, 589, 591), (322, 332, 562, 560), (242, 252, 427, 429), (443, 433, 583, 585), (422, 432, 582, 580), (333, 323, 561, 563), (312, 322, 560, 558), (392, 402, 576, 574), (433, 423, 581, 583), (282, 292, 407, 409), (323, 313, 559, 561), (382, 392, 574, 572), (272, 282, 409, 417), (423, 413, 579, 581)])
_uv = me_cylinder.uv_layers.new(name='UVMap')
_uv.uv.foreach_set('vector', [0.01519, 0.5148, 0.01519, 0.9852, 0.01606, 0.9852, 0.01606, 0.5148, 0.9214, 0.5148, 0.9214, 0.9852, 0.9223, 0.9852, 0.9223, 0.5148, 0.8902, 0.5148, 0.8902, 0.9852, 0.8911, 0.9852, 0.8911, 0.5148, 0.8589, 0.5148, 0.8589, 0.9852, 0.8598, 0.9852, 0.8598, 0.5148, 0.8277, 0.5148, 0.8277, 0.9852, 0.8286, 0.9852, 0.8286, 0.5148, 0.7964, 0.5148, 0.7964, 0.9852, 0.7973, 0.9852, 0.7973, 0.5148, 0.7652, 0.5148, 0.7652, 0.9852, 0.7661, 0.9852, 0.7661, 0.5148, 0.7339, 0.5148, 0.7339, 0.9852, 0.7348, 0.9852, 0.7348, 0.5148, 0.7027, 0.5148, 0.7027, 0.9852, 0.7036, 0.9852, 0.7036, 0.5148, 0.6714, 0.5148, 0.6714, 0.9852, 0.6723, 0.9852, 0.6723, 0.5148, 0.6402, 0.5148, 0.6402, 0.9852, 0.6411, 0.9852, 0.6411, 0.5148, 0.6089, 0.5148, 0.6089, 0.9852, 0.6098, 0.9852, 0.6098, 0.5148, 0.5777, 0.5148, 0.5777, 0.9852, 0.5786, 0.9852, 0.5786, 0.5148, 0.5464, 0.5148, 0.5464, 0.9852, 0.5473, 0.9852, 0.5473, 0.5148, 0.5152, 0.5148, 0.5152, 0.9852, 0.5161, 0.9852, 0.5161, 0.5148, 0.4839, 0.5148, 0.4839, 0.9852, 0.4848, 0.9852, 0.4848, 0.5148, 0.4527, 0.5148, 0.4527, 0.9852, 0.4536, 0.9852, 0.4536, 0.5148, 0.4214, 0.5148, 0.4214, 0.9852, 0.4223, 0.9852, 0.4223, 0.5148, 0.3902, 0.5148, 0.3902, 0.9852, 0.3911, 0.9852, 0.3911, 0.5148, 0.3589, 0.5148, 0.3589, 0.9852, 0.3598, 0.9852, 0.3598, 0.5148, 0.3277, 0.5148, 0.3277, 0.9852, 0.3286, 0.9852, 0.3286, 0.5148, 0.2964, 0.5148, 0.2964, 0.9852, 0.2973, 0.9852, 0.2973, 0.5148, 0.2652, 0.5148, 0.2652, 0.9852, 0.2661, 0.9852, 0.2661, 0.5148, 0.2339, 0.5148, 0.2339, 0.9852, 0.2348, 0.9852, 0.2348, 0.5148, 0.2027, 0.5148, 0.2027, 0.9852, 0.2036, 0.9852, 0.2036, 0.5148, 0.1714, 0.5148, 0.1714, 0.9852, 0.1723, 0.9852, 0.1723, 0.5148, 0.1402, 0.5148, 0.1402, 0.9852, 0.1411, 0.9852, 0.1411, 0.5148, 0.1089, 0.5148, 0.1089, 0.9852, 0.1098, 0.9852, 0.1098, 0.5148, 0.07769, 0.5148, 0.07769, 0.9852, 0.07856, 0.9852, 0.07856, 0.5148, 0.04644, 0.5148, 0.04644, 0.9852, 0.04731, 0.9852, 0.04731, 0.5148, 0.9527, 0.5148, 0.9527, 0.9852, 0.9536, 0.9852, 0.9536, 0.5148, 0.2921, 0.4616, 0.25, 0.4657, 0.2079, 0.4616, 0.1675, 0.4493, 0.1302, 0.4294, 0.09747, 0.4025, 0.07065, 0.3698, 0.05071, 0.3325, 0.03844, 0.2921, 0.03429, 0.25, 0.03844, 0.2079, 0.05071, 0.1675, 0.07065, 0.1302, 0.09747, 0.09747, 0.1302, 0.07065, 0.1675, 0.05071, 0.2079, 0.03844, 0.25, 0.03429, 0.2921, 0.03844, 0.3325, 0.05071, 0.3698, 0.07065, 0.4025, 0.09747, 0.4294, 0.1302, 0.4493, 0.1675, 0.4616, 0.2079, 0.4657, 0.25, 0.4616, 0.2921, 0.4493, 0.3325, 0.4294, 0.3698, 0.4025, 0.4025, 0.3698, 0.4294, 0.3325, 0.4493, 0.9839, 0.5148, 0.9839, 0.9852, 0.9848, 0.9852, 0.9848, 0.5148, 0.75, 0.4657, 0.7259, 0.4876, 0.7741, 0.4876, 0.25, 0.4657, 0.2741, 0.4876, 0.2259, 0.4876, 0.7921, 0.4616, 0.7728, 0.4878, 0.82, 0.4784, 0.2921, 0.4616, 0.32, 0.4784, 0.2728, 0.4878, 0.8325, 0.4493, 0.8187, 0.4787, 0.8632, 0.4603, 0.3325, 0.4493, 0.3632, 0.4603, 0.3187, 0.4787, 0.8698, 0.4294, 0.862, 0.4609, 0.902, 0.4342, 0.3698, 0.4294, 0.402, 0.4342, 0.362, 0.4609, 0.9025, 0.4025, 0.901, 0.435, 0.935, 0.401, 0.4025, 0.4025, 0.435, 0.401, 0.401, 0.435, 0.9294, 0.3698, 0.9342, 0.402, 0.9609, 0.362, 0.4294, 0.3698, 0.4609, 0.362, 0.4342, 0.402, 0.9493, 0.3325, 0.9603, 0.3632, 0.9787, 0.3187, 0.4493, 0.3325, 0.4787, 0.3187, 0.4603, 0.3632, 0.9616, 0.2921, 0.9784, 0.32, 0.9878, 0.2728, 0.4616, 0.2921, 0.4878, 0.2728, 0.4784, 0.32, 0.9657, 0.25, 0.9876, 0.2741, 0.9876, 0.2259, 0.4657, 0.25, 0.4876, 0.2259, 0.4876, 0.2741, 0.9616, 0.2079, 0.9878, 0.2272, 0.9784, 0.18, 0.4616, 0.2079, 0.4784, 0.18, 0.4878, 0.2272, 0.9493, 0.1675, 0.9787, 0.1813, 0.9603, 0.1368, 0.4493, 0.1675, 0.4603, 0.1368, 0.4787, 0.1813, 0.9294, 0.1302, 0.9609, 0.138, 0.9342, 0.09797, 0.4294, 0.1302, 0.4342, 0.09797, 0.4609, 0.138, 0.9025, 0.09747, 0.935, 0.09898, 0.901, 0.06496, 0.4025, 0.09747, 0.401, 0.06496, 0.435, 0.09898, 0.8698, 0.07065, 0.902, 0.06578, 0.862, 0.03905, 0.3698, 0.07065, 0.362, 0.03905, 0.402, 0.06578, 0.8325, 0.05071, 0.8632, 0.03967, 0.8187, 0.02125, 0.3325, 0.05071, 0.3187, 0.02125, 0.3632, 0.03967, 0.7921, 0.03844, 0.82, 0.02163, 0.7728, 0.01224, 0.2921, 0.03844, 0.2728, 0.01224, 0.32, 0.02163, 0.75, 0.03429, 0.7741, 0.01237, 0.7259, 0.01237, 0.25, 0.03429, 0.2259, 0.01237, 0.2741, 0.01237, 0.7079, 0.03844, 0.7272, 0.01224, 0.68, 0.02163, 0.2079, 0.03844, 0.18, 0.02163, 0.2272, 0.01224, 0.6675, 0.05071, 0.6813, 0.02125, 0.6368, 0.03967, 0.1675, 0.05071, 0.1368, 0.03967, 0.1813, 0.02125, 0.6302, 0.07065, 0.638, 0.03905, 0.598, 0.06578, 0.1302, 0.07065, 0.09797, 0.06578, 0.138, 0.03905, 0.5975, 0.09747, 0.599, 0.06496, 0.565, 0.09898, 0.09747, 0.09747, 0.06496, 0.09898, 0.09898, 0.06496, 0.5706, 0.1302, 0.5658, 0.09797, 0.5391, 0.138, 0.07065, 0.1302, 0.03905, 0.138, 0.06578, 0.09797, 0.5507, 0.1675, 0.5397, 0.1368, 0.5213, 0.1813, 0.05071, 0.1675, 0.02125, 0.1813, 0.03967, 0.1368, 0.5384, 0.2079, 0.5216, 0.18, 0.5122, 0.2272, 0.03844, 0.2079, 0.01224, 0.2272, 0.02163, 0.18, 0.5343, 0.25, 0.5124, 0.2259, 0.5124, 0.2741, 0.03429, 0.25, 0.01237, 0.2741, 0.01237, 0.2259, 0.5384, 0.2921, 0.5122, 0.2728, 0.5216, 0.32, 0.03844, 0.2921, 0.02163, 0.32, 0.01224, 0.2728, 0.5507, 0.3325, 0.5213, 0.3187, 0.5397, 0.3632, 0.05071, 0.3325, 0.03967, 0.3632, 0.02125, 0.3187, 0.5706, 0.3698, 0.5391, 0.362, 0.5658, 0.402, 0.07065, 0.3698, 0.06578, 0.402, 0.03905, 0.362, 0.5975, 0.4025, 0.565, 0.401, 0.599, 0.435, 0.09747, 0.4025, 0.09898, 0.435, 0.06496, 0.401, 0.6302, 0.4294, 0.598, 0.4342, 0.638, 0.4609, 0.1302, 0.4294, 0.138, 0.4609, 0.09797, 0.4342, 0.6675, 0.4493, 0.6368, 0.4603, 0.6813, 0.4787, 0.1675, 0.4493, 0.1813, 0.4787, 0.1368, 0.4603, 0.7079, 0.4616, 0.68, 0.4784, 0.7272, 0.4878, 0.2079, 0.4616, 0.2272, 0.4878, 0.18, 0.4784, 0.7741, 0.4876, 0.7728, 0.4878, 0.7921, 0.4616, 0.75, 0.4657, 0.2728, 0.4878, 0.2741, 0.4876, 0.25, 0.4657, 0.2921, 0.4616, 0.01606, 0.5148, 0.01606, 0.9852, 0.0, 0.9852, 0.0, 0.5148, 0.9527, 0.9852, 0.9527, 0.5148, 0.9848, 0.5148, 0.9848, 0.9852, 0.82, 0.4784, 0.8187, 0.4787, 0.8325, 0.4493, 0.7921, 0.4616, 0.3187, 0.4787, 0.32, 0.4784, 0.2921, 0.4616, 0.3325, 0.4493, 0.9214, 0.9852, 0.9214, 0.5148, 0.9536, 0.5148, 0.9536, 0.9852, 0.8632, 0.4603, 0.862, 0.4609, 0.8698, 0.4294, 0.8325, 0.4493, 0.362, 0.4609, 0.3632, 0.4603, 0.3325, 0.4493, 0.3698, 0.4294, 0.8902, 0.9852, 0.8902, 0.5148, 0.9223, 0.5148, 0.9223, 0.9852, 0.902, 0.4342, 0.901, 0.435, 0.9025, 0.4025, 0.8698, 0.4294, 0.401, 0.435, 0.402, 0.4342, 0.3698, 0.4294, 0.4025, 0.4025, 0.8589, 0.9852, 0.8589, 0.5148, 0.8911, 0.5148, 0.8911, 0.9852, 0.935, 0.401, 0.9342, 0.402, 0.9294, 0.3698, 0.9025, 0.4025, 0.4342, 0.402, 0.435, 0.401, 0.4025, 0.4025, 0.4294, 0.3698, 0.8277, 0.9852, 0.8277, 0.5148, 0.8598, 0.5148, 0.8598, 0.9852, 0.9609, 0.362, 0.9603, 0.3632, 0.9493, 0.3325, 0.9294, 0.3698, 0.4603, 0.3632, 0.4609, 0.362, 0.4294, 0.3698, 0.4493, 0.3325, 0.7964, 0.9852, 0.7964, 0.5148, 0.8286, 0.5148, 0.8286, 0.9852, 0.9787, 0.3187, 0.9784, 0.32, 0.9616, 0.2921, 0.9493, 0.3325, 0.4784, 0.32, 0.4787, 0.3187, 0.4493, 0.3325, 0.4616, 0.2921, 0.7652, 0.9852, 0.7652, 0.5148, 0.7973, 0.5148, 0.7973, 0.9852, 0.9878, 0.2728, 0.9876, 0.2741, 0.9657, 0.25, 0.9616, 0.2921, 0.4876, 0.2741, 0.4878, 0.2728, 0.4616, 0.2921, 0.4657, 0.25, 0.7339, 0.9852, 0.7339, 0.5148, 0.7661, 0.5148, 0.7661, 0.9852, 0.9876, 0.2259, 0.9878, 0.2272, 0.9616, 0.2079, 0.9657, 0.25, 0.4878, 0.2272, 0.4876, 0.2259, 0.4657, 0.25, 0.4616, 0.2079, 0.7027, 0.9852, 0.7027, 0.5148, 0.7348, 0.5148, 0.7348, 0.9852, 0.9784, 0.18, 0.9787, 0.1813, 0.9493, 0.1675, 0.9616, 0.2079, 0.4787, 0.1813, 0.4784, 0.18, 0.4616, 0.2079, 0.4493, 0.1675, 0.6714, 0.9852, 0.6714, 0.5148, 0.7036, 0.5148, 0.7036, 0.9852, 0.9603, 0.1368, 0.9609, 0.138, 0.9294, 0.1302, 0.9493, 0.1675, 0.4609, 0.138, 0.4603, 0.1368, 0.4493, 0.1675, 0.4294, 0.1302, 0.6402, 0.9852, 0.6402, 0.5148, 0.6723, 0.5148, 0.6723, 0.9852, 0.9342, 0.09797, 0.935, 0.09898, 0.9025, 0.09747, 0.9294, 0.1302, 0.435, 0.09898, 0.4342, 0.09797, 0.4294, 0.1302, 0.4025, 0.09747, 0.6089, 0.9852, 0.6089, 0.5148, 0.6411, 0.5148, 0.6411, 0.9852, 0.901, 0.06496, 0.902, 0.06578, 0.8698, 0.07065, 0.9025, 0.09747, 0.402, 0.06578, 0.401, 0.06496, 0.4025, 0.09747, 0.3698, 0.07065, 0.5777, 0.9852, 0.5777, 0.5148, 0.6098, 0.5148, 0.6098, 0.9852, 0.862, 0.03905, 0.8632, 0.03967, 0.8325, 0.05071, 0.8698, 0.07065, 0.3632, 0.03967, 0.362, 0.03905, 0.3698, 0.07065, 0.3325, 0.05071, 0.5464, 0.9852, 0.5464, 0.5148, 0.5786, 0.5148, 0.5786, 0.9852, 0.8187, 0.02125, 0.82, 0.02163, 0.7921, 0.03844, 0.8325, 0.05071, 0.32, 0.02163, 0.3187, 0.02125, 0.3325, 0.05071, 0.2921, 0.03844, 0.5152, 0.9852, 0.5152, 0.5148, 0.5473, 0.5148, 0.5473, 0.9852, 0.7728, 0.01224, 0.7741, 0.01237, 0.75, 0.03429, 0.7921, 0.03844, 0.2741, 0.01237, 0.2728, 0.01224, 0.2921, 0.03844, 0.25, 0.03429, 0.4839, 0.9852, 0.4839, 0.5148, 0.5161, 0.5148, 0.5161, 0.9852, 0.7259, 0.01237, 0.7272, 0.01224, 0.7079, 0.03844, 0.75, 0.03429, 0.2272, 0.01224, 0.2259, 0.01237, 0.25, 0.03429, 0.2079, 0.03844, 0.4527, 0.9852, 0.4527, 0.5148, 0.4848, 0.5148, 0.4848, 0.9852, 0.68, 0.02163, 0.6813, 0.02125, 0.6675, 0.05071, 0.7079, 0.03844, 0.1813, 0.02125, 0.18, 0.02163, 0.2079, 0.03844, 0.1675, 0.05071, 0.4214, 0.9852, 0.4214, 0.5148, 0.4536, 0.5148, 0.4536, 0.9852, 0.6368, 0.03967, 0.638, 0.03905, 0.6302, 0.07065, 0.6675, 0.05071, 0.138, 0.03905, 0.1368, 0.03967, 0.1675, 0.05071, 0.1302, 0.07065, 0.3902, 0.9852, 0.3902, 0.5148, 0.4223, 0.5148, 0.4223, 0.9852, 0.598, 0.06578, 0.599, 0.06496, 0.5975, 0.09747, 0.6302, 0.07065, 0.09898, 0.06496, 0.09797, 0.06578, 0.1302, 0.07065, 0.09747, 0.09747, 0.3589, 0.9852, 0.3589, 0.5148, 0.3911, 0.5148, 0.3911, 0.9852, 0.565, 0.09898, 0.5658, 0.09797, 0.5706, 0.1302, 0.5975, 0.09747, 0.06578, 0.09797, 0.06496, 0.09898, 0.09747, 0.09747, 0.07065, 0.1302, 0.3277, 0.9852, 0.3277, 0.5148, 0.3598, 0.5148, 0.3598, 0.9852, 0.5391, 0.138, 0.5397, 0.1368, 0.5507, 0.1675, 0.5706, 0.1302, 0.03967, 0.1368, 0.03905, 0.138, 0.07065, 0.1302, 0.05071, 0.1675, 0.2964, 0.9852, 0.2964, 0.5148, 0.3286, 0.5148, 0.3286, 0.9852, 0.5213, 0.1813, 0.5216, 0.18, 0.5384, 0.2079, 0.5507, 0.1675, 0.02163, 0.18, 0.02125, 0.1813, 0.05071, 0.1675, 0.03844, 0.2079, 0.2652, 0.9852, 0.2652, 0.5148, 0.2973, 0.5148, 0.2973, 0.9852, 0.5122, 0.2272, 0.5124, 0.2259, 0.5343, 0.25, 0.5384, 0.2079, 0.01237, 0.2259, 0.01224, 0.2272, 0.03844, 0.2079, 0.03429, 0.25, 0.2339, 0.9852, 0.2339, 0.5148, 0.2661, 0.5148, 0.2661, 0.9852, 0.5124, 0.2741, 0.5122, 0.2728, 0.5384, 0.2921, 0.5343, 0.25, 0.01224, 0.2728, 0.01237, 0.2741, 0.03429, 0.25, 0.03844, 0.2921, 0.2027, 0.9852, 0.2027, 0.5148, 0.2348, 0.5148, 0.2348, 0.9852, 0.5216, 0.32, 0.5213, 0.3187, 0.5507, 0.3325, 0.5384, 0.2921, 0.02125, 0.3187, 0.02163, 0.32, 0.03844, 0.2921, 0.05071, 0.3325, 0.1714, 0.9852, 0.1714, 0.5148, 0.2036, 0.5148, 0.2036, 0.9852, 0.5397, 0.3632, 0.5391, 0.362, 0.5706, 0.3698, 0.5507, 0.3325, 0.03905, 0.362, 0.03967, 0.3632, 0.05071, 0.3325, 0.07065, 0.3698, 0.1402, 0.9852, 0.1402, 0.5148, 0.1723, 0.5148, 0.1723, 0.9852, 0.5658, 0.402, 0.565, 0.401, 0.5975, 0.4025, 0.5706, 0.3698, 0.06496, 0.401, 0.06578, 0.402, 0.07065, 0.3698, 0.09747, 0.4025, 0.1089, 0.9852, 0.1089, 0.5148, 0.1411, 0.5148, 0.1411, 0.9852, 0.599, 0.435, 0.598, 0.4342, 0.6302, 0.4294, 0.5975, 0.4025, 0.09797, 0.4342, 0.09898, 0.435, 0.09747, 0.4025, 0.1302, 0.4294, 0.07769, 0.9852, 0.07769, 0.5148, 0.1098, 0.5148, 0.1098, 0.9852, 0.638, 0.4609, 0.6368, 0.4603, 0.6675, 0.4493, 0.6302, 0.4294, 0.1368, 0.4603, 0.138, 0.4609, 0.1302, 0.4294, 0.1675, 0.4493, 0.04644, 0.9852, 0.04644, 0.5148, 0.07856, 0.5148, 0.07856, 0.9852, 0.6813, 0.4787, 0.68, 0.4784, 0.7079, 0.4616, 0.6675, 0.4493, 0.18, 0.4784, 0.1813, 0.4787, 0.1675, 0.4493, 0.2079, 0.4616, 0.01519, 0.9852, 0.01519, 0.5148, 0.04731, 0.5148, 0.04731, 0.9852, 0.7272, 0.4878, 0.7259, 0.4876, 0.75, 0.4657, 0.7079, 0.4616, 0.2259, 0.4876, 0.2272, 0.4878, 0.2079, 0.4616, 0.25, 0.4657, 0.75, 0.4657, 0.7921, 0.4616, 0.8325, 0.4493, 0.8698, 0.4294, 0.9025, 0.4025, 0.9294, 0.3698, 0.9493, 0.3325, 0.9616, 0.2921, 0.9657, 0.25, 0.9616, 0.2079, 0.9493, 0.1675, 0.9294, 0.1302, 0.9025, 0.09747, 0.8698, 0.07065, 0.8325, 0.05071, 0.7921, 0.03844, 0.75, 0.03429, 0.7079, 0.03844, 0.6675, 0.05071, 0.6302, 0.07065, 0.5975, 0.09747, 0.5706, 0.1302, 0.5507, 0.1675, 0.5384, 0.2079, 0.5343, 0.25, 0.5384, 0.2921, 0.5507, 0.3325, 0.5706, 0.3698, 0.5975, 0.4025, 0.6302, 0.4294, 0.6675, 0.4493, 0.7079, 0.4616, 0.75, 0.9375, 0.7344, 1.0, 0.7188, 0.9375, 0.75, 0.5, 0.75, 0.5625, 0.7188, 0.5625, 0.7188, 0.5, 0.75, 0.5625, 0.75, 0.625, 0.7188, 0.625, 0.7188, 0.5625, 0.75, 0.625, 0.75, 0.6875, 0.7188, 0.6875, 0.7188, 0.625, 0.75, 0.6875, 0.75, 0.75, 0.7188, 0.75, 0.7188, 0.6875, 0.75, 0.75, 0.75, 0.8125, 0.7188, 0.8125, 0.7188, 0.75, 0.75, 0.8125, 0.75, 0.875, 0.7188, 0.875, 0.7188, 0.8125, 0.0625, 0.375, 0.09375, 0.375, 0.09375, 0.375, 0.0625, 0.375, 0.75, 0.875, 0.75, 0.9375, 0.7188, 0.9375, 0.7188, 0.875, 0.75, 0.4375, 0.75, 0.5, 0.7188, 0.5, 0.7188, 0.4375, 0.7188, 0.875, 0.7188, 0.9375, 0.6875, 0.9375, 0.6875, 0.875, 0.4062, 0.375, 0.4375, 0.375, 0.4375, 0.375, 0.4062, 0.375, 0.7188, 0.8125, 0.7188, 0.875, 0.6875, 0.875, 0.6875, 0.8125, 0.7188, 0.75, 0.7188, 0.8125, 0.6875, 0.8125, 0.6875, 0.75, 0.7188, 0.6875, 0.7188, 0.75, 0.6875, 0.75, 0.6875, 0.6875, 0.7188, 0.625, 0.7188, 0.6875, 0.6875, 0.6875, 0.6875, 0.625, 0.7188, 0.5625, 0.7188, 0.625, 0.6875, 0.625, 0.6875, 0.5625, 0.7188, 0.5, 0.7188, 0.5625, 0.6875, 0.5625, 0.6875, 0.5, 0.7188, 0.9375, 0.7031, 1.0, 0.6875, 0.9375, 0.7188, 0.4375, 0.7188, 0.5, 0.6875, 0.5, 0.6875, 0.4375, 0.6875, 0.75, 0.6875, 0.8125, 0.6562, 0.8125, 0.6562, 0.75, 0.6875, 0.8125, 0.6875, 0.875, 0.6562, 0.875, 0.6562, 0.8125, 0.5312, 0.4375, 0.5, 0.4375, 0.5, 0.4375, 0.5312, 0.4375, 0.6875, 0.875, 0.6875, 0.9375, 0.6562, 0.9375, 0.6562, 0.875, 0.6875, 0.4375, 0.6875, 0.5, 0.6562, 0.5, 0.6562, 0.4375, 0.6875, 0.9375, 0.6719, 1.0, 0.6562, 0.9375, 0.6875, 0.5, 0.6875, 0.5625, 0.6562, 0.5625, 0.6562, 0.5, 0.6875, 0.5625, 0.6875, 0.625, 0.6562, 0.625, 0.6562, 0.5625, 0.6875, 0.625, 0.6875, 0.6875, 0.6562, 0.6875, 0.6562, 0.625, 0.6875, 0.6875, 0.6875, 0.75, 0.6562, 0.75, 0.6562, 0.6875, 0.6562, 0.4375, 0.6562, 0.5, 0.625, 0.5, 0.625, 0.4375, 0.09375, 0.4375, 0.0625, 0.4375, 0.0625, 0.4375, 0.09375, 0.4375, 0.6562, 0.6875, 0.6562, 0.75, 0.625, 0.75, 0.625, 0.6875, 0.6562, 0.5625, 0.6562, 0.625, 0.625, 0.625, 0.625, 0.5625, 0.6562, 0.875, 0.6562, 0.9375, 0.625, 0.9375, 0.625, 0.875, 0.6562, 0.9375, 0.6406, 1.0, 0.625, 0.9375, 0.6562, 0.8125, 0.6562, 0.875, 0.625, 0.875, 0.625, 0.8125, 0.6562, 0.625, 0.6562, 0.6875, 0.625, 0.6875, 0.625, 0.625, 0.6562, 0.75, 0.6562, 0.8125, 0.625, 0.8125, 0.625, 0.75, 0.6562, 0.5, 0.6562, 0.5625, 0.625, 0.5625, 0.625, 0.5, 0.625, 0.625, 0.625, 0.6875, 0.5938, 0.6875, 0.5938, 0.625, 0.625, 0.75, 0.625, 0.8125, 0.5938, 0.8125, 0.5938, 0.75, 0.625, 0.5, 0.625, 0.5625, 0.5938, 0.5625, 0.5938, 0.5, 0.625, 0.4375, 0.625, 0.5, 0.5938, 0.5, 0.5938, 0.4375, 0.625, 0.6875, 0.625, 0.75, 0.5938, 0.75, 0.5938, 0.6875, 0.4375, 0.4375, 0.4062, 0.4375, 0.4062, 0.4375, 0.4375, 0.4375, 0.625, 0.5625, 0.625, 0.625, 0.5938, 0.625, 0.5938, 0.5625, 0.625, 0.875, 0.625, 0.9375, 0.5938, 0.9375, 0.5938, 0.875, 0.625, 0.8125, 0.625, 0.875, 0.5938, 0.875, 0.5938, 0.8125, 0.625, 0.9375, 0.6094, 1.0, 0.5938, 0.9375, 0.5938, 0.6875, 0.5938, 0.75, 0.5625, 0.75, 0.5625, 0.6875, 0.375, 0.375, 0.4062, 0.375, 0.4062, 0.375, 0.375, 0.375, 0.5938, 0.5625, 0.5938, 0.625, 0.5625, 0.625, 0.5625, 0.5625, 0.5938, 0.875, 0.5938, 0.9375, 0.5625, 0.9375, 0.5625, 0.875, 0.5938, 0.8125, 0.5938, 0.875, 0.5625, 0.875, 0.5625, 0.8125, 0.5938, 0.9375, 0.5781, 1.0, 0.5625, 0.9375, 0.5938, 0.625, 0.5938, 0.6875, 0.5625, 0.6875, 0.5625, 0.625, 0.5938, 0.75, 0.5938, 0.8125, 0.5625, 0.8125, 0.5625, 0.75, 0.5938, 0.5, 0.5938, 0.5625, 0.5625, 0.5625, 0.5625, 0.5, 0.5938, 0.4375, 0.5938, 0.5, 0.5625, 0.5, 0.5625, 0.4375, 0.5625, 0.75, 0.5625, 0.8125, 0.5312, 0.8125, 0.5312, 0.75, 0.5625, 0.5, 0.5625, 0.5625, 0.5312, 0.5625, 0.5312, 0.5, 0.5625, 0.4375, 0.5625, 0.5, 0.5312, 0.5, 0.5312, 0.4375, 0.5625, 0.6875, 0.5625, 0.75, 0.5312, 0.75, 0.5312, 0.6875, 0.2812, 0.375, 0.3125, 0.375, 0.3125, 0.375, 0.2812, 0.375, 0.5625, 0.5625, 0.5625, 0.625, 0.5312, 0.625, 0.5312, 0.5625, 0.5625, 0.875, 0.5625, 0.9375, 0.5312, 0.9375, 0.5312, 0.875, 0.5625, 0.8125, 0.5625, 0.875, 0.5312, 0.875, 0.5312, 0.8125, 0.5625, 0.9375, 0.5469, 1.0, 0.5312, 0.9375, 0.5625, 0.625, 0.5625, 0.6875, 0.5312, 0.6875, 0.5312, 0.625, 0.5312, 0.5625, 0.5312, 0.625, 0.5, 0.625, 0.5, 0.5625, 0.5312, 0.875, 0.5312, 0.9375, 0.5, 0.9375, 0.5, 0.875, 0.5312, 0.8125, 0.5312, 0.875, 0.5, 0.875, 0.5, 0.8125, 0.5312, 0.9375, 0.5156, 1.0, 0.5, 0.9375, 0.5312, 0.625, 0.5312, 0.6875, 0.5, 0.6875, 0.5, 0.625, 0.5312, 0.75, 0.5312, 0.8125, 0.5, 0.8125, 0.5, 0.75, 0.5312, 0.5, 0.5312, 0.5625, 0.5, 0.5625, 0.5, 0.5, 0.5312, 0.4375, 0.5312, 0.5, 0.5, 0.5, 0.5, 0.4375, 0.5312, 0.6875, 0.5312, 0.75, 0.5, 0.75, 0.5, 0.6875, 0.0625, 0.4375, 0.03125, 0.4375, 0.03125, 0.4375, 0.0625, 0.4375, 0.5, 0.75, 0.5, 0.8125, 0.4688, 0.8125, 0.4688, 0.75, 0.5, 0.5, 0.5, 0.5625, 0.4688, 0.5625, 0.4687, 0.5, 0.5, 0.4375, 0.5, 0.5, 0.4687, 0.5, 0.4688, 0.4375, 0.5, 0.6875, 0.5, 0.75, 0.4688, 0.75, 0.4687, 0.6875, 0.4062, 0.4375, 0.375, 0.4375, 0.375, 0.4375, 0.4062, 0.4375, 0.5, 0.5625, 0.5, 0.625, 0.4688, 0.625, 0.4688, 0.5625, 0.5, 0.875, 0.5, 0.9375, 0.4688, 0.9375, 0.4688, 0.875, 0.5, 0.8125, 0.5, 0.875, 0.4688, 0.875, 0.4688, 0.8125, 0.5, 0.9375, 0.4844, 1.0, 0.4688, 0.9375, 0.5, 0.625, 0.5, 0.6875, 0.4687, 0.6875, 0.4688, 0.625, 0.4688, 0.875, 0.4688, 0.9375, 0.4375, 0.9375, 0.4375, 0.875, 0.4688, 0.8125, 0.4688, 0.875, 0.4375, 0.875, 0.4375, 0.8125, 0.4688, 0.9375, 0.4531, 1.0, 0.4375, 0.9375, 0.4688, 0.625, 0.4687, 0.6875, 0.4375, 0.6875, 0.4375, 0.625, 0.4688, 0.75, 0.4688, 0.8125, 0.4375, 0.8125, 0.4375, 0.75, 0.4687, 0.5, 0.4688, 0.5625, 0.4375, 0.5625, 0.4375, 0.5, 0.4688, 0.4375, 0.4687, 0.5, 0.4375, 0.5, 0.4375, 0.4375, 0.4687, 0.6875, 0.4688, 0.75, 0.4375, 0.75, 0.4375, 0.6875, 0.9375, 0.375, 0.9688, 0.375, 0.9688, 0.375, 0.9375, 0.375, 0.4688, 0.5625, 0.4688, 0.625, 0.4375, 0.625, 0.4375, 0.5625, 0.4375, 0.5, 0.4375, 0.5625, 0.4062, 0.5625, 0.4062, 0.5, 0.4375, 0.4375, 0.4375, 0.5, 0.4062, 0.5, 0.4062, 0.4375, 0.4375, 0.6875, 0.4375, 0.75, 0.4062, 0.75, 0.4062, 0.6875, 0.625, 0.375, 0.6562, 0.375, 0.6562, 0.375, 0.625, 0.375, 0.4375, 0.5625, 0.4375, 0.625, 0.4062, 0.625, 0.4062, 0.5625, 0.4375, 0.875, 0.4375, 0.9375, 0.4062, 0.9375, 0.4062, 0.875, 0.4375, 0.8125, 0.4375, 0.875, 0.4062, 0.875, 0.4062, 0.8125, 0.4375, 0.9375, 0.4219, 1.0, 0.4062, 0.9375, 0.4375, 0.625, 0.4375, 0.6875, 0.4062, 0.6875, 0.4062, 0.625, 0.4375, 0.75, 0.4375, 0.8125, 0.4062, 0.8125, 0.4062, 0.75, 0.4062, 0.875, 0.4062, 0.9375, 0.375, 0.9375, 0.375, 0.875, 0.4062, 0.8125, 0.4062, 0.875, 0.375, 0.875, 0.375, 0.8125, 0.4062, 0.9375, 0.3906, 1.0, 0.375, 0.9375, 0.4062, 0.625, 0.4062, 0.6875, 0.375, 0.6875, 0.375, 0.625, 0.4062, 0.75, 0.4062, 0.8125, 0.375, 0.8125, 0.375, 0.75, 0.4062, 0.5, 0.4062, 0.5625, 0.375, 0.5625, 0.375, 0.5, 0.4062, 0.4375, 0.4062, 0.5, 0.375, 0.5, 0.375, 0.4375, 0.4062, 0.6875, 0.4062, 0.75, 0.375, 0.75, 0.375, 0.6875, 0.75, 0.375, 0.7812, 0.375, 0.7812, 0.375, 0.75, 0.375, 0.4062, 0.5625, 0.4062, 0.625, 0.375, 0.625, 0.375, 0.5625, 0.375, 0.5, 0.375, 0.5625, 0.3438, 0.5625, 0.3437, 0.5, 0.375, 0.4375, 0.375, 0.5, 0.3437, 0.5, 0.3438, 0.4375, 0.375, 0.6875, 0.375, 0.75, 0.3438, 0.75, 0.3438, 0.6875, 0.9062, 0.375, 0.9375, 0.375, 0.9375, 0.375, 0.9062, 0.375, 0.375, 0.5625, 0.375, 0.625, 0.3438, 0.625, 0.3438, 0.5625, 0.375, 0.875, 0.375, 0.9375, 0.3438, 0.9375, 0.3438, 0.875, 0.375, 0.8125, 0.375, 0.875, 0.3438, 0.875, 0.3438, 0.8125, 0.375, 0.9375, 0.3594, 1.0, 0.3438, 0.9375, 0.375, 0.625, 0.375, 0.6875, 0.3438, 0.6875, 0.3438, 0.625, 0.375, 0.75, 0.375, 0.8125, 0.3438, 0.8125, 0.3438, 0.75, 0.3438, 0.8125, 0.3438, 0.875, 0.3125, 0.875, 0.3125, 0.8125, 0.3438, 0.9375, 0.3281, 1.0, 0.3125, 0.9375, 0.3438, 0.625, 0.3438, 0.6875, 0.3125, 0.6875, 0.3125, 0.625, 0.3438, 0.75, 0.3438, 0.8125, 0.3125, 0.8125, 0.3125, 0.75, 0.3437, 0.5, 0.3438, 0.5625, 0.3125, 0.5625, 0.3125, 0.5, 0.3438, 0.4375, 0.3437, 0.5, 0.3125, 0.5, 0.3125, 0.4375, 0.3438, 0.6875, 0.3438, 0.75, 0.3125, 0.75, 0.3125, 0.6875, 0.25, 0.375, 0.2812, 0.375, 0.2812, 0.375, 0.25, 0.375, 0.3438, 0.5625, 0.3438, 0.625, 0.3125, 0.625, 0.3125, 0.5625, 0.3438, 0.875, 0.3438, 0.9375, 0.3125, 0.9375, 0.3125, 0.875, 0.3125, 0.4375, 0.3125, 0.5, 0.2812, 0.5, 0.2812, 0.4375, 0.3125, 0.6875, 0.3125, 0.75, 0.2812, 0.75, 0.2812, 0.6875, 0.6562, 0.4375, 0.625, 0.4375, 0.625, 0.4375, 0.6562, 0.4375, 0.3125, 0.5625, 0.3125, 0.625, 0.2812, 0.625, 0.2812, 0.5625, 0.3125, 0.875, 0.3125, 0.9375, 0.2812, 0.9375, 0.2812, 0.875, 0.3125, 0.8125, 0.3125, 0.875, 0.2812, 0.875, 0.2812, 0.8125, 0.3125, 0.9375, 0.2969, 1.0, 0.2812, 0.9375, 0.3125, 0.625, 0.3125, 0.6875, 0.2812, 0.6875, 0.2812, 0.625, 0.3125, 0.75, 0.3125, 0.8125, 0.2812, 0.8125, 0.2812, 0.75, 0.3125, 0.5, 0.3125, 0.5625, 0.2812, 0.5625, 0.2812, 0.5, 0.2812, 0.9375, 0.2656, 1.0, 0.25, 0.9375, 0.2812, 0.625, 0.2812, 0.6875, 0.25, 0.6875, 0.25, 0.625, 0.2812, 0.75, 0.2812, 0.8125, 0.25, 0.8125, 0.25, 0.75, 0.2812, 0.5, 0.2812, 0.5625, 0.25, 0.5625, 0.25, 0.5, 0.2812, 0.4375, 0.2812, 0.5, 0.25, 0.5, 0.25, 0.4375, 0.2812, 0.6875, 0.2812, 0.75, 0.25, 0.75, 0.25, 0.6875, 0.5938, 0.375, 0.625, 0.375, 0.625, 0.375, 0.5938, 0.375, 0.2812, 0.5625, 0.2812, 0.625, 0.25, 0.625, 0.25, 0.5625, 0.2812, 0.875, 0.2812, 0.9375, 0.25, 0.9375, 0.25, 0.875, 0.2812, 0.8125, 0.2812, 0.875, 0.25, 0.875, 0.25, 0.8125, 0.25, 0.6875, 0.25, 0.75, 0.2188, 0.75, 0.2188, 0.6875, 0.9375, 0.4375, 0.9062, 0.4375, 0.9062, 0.4375, 0.9375, 0.4375, 0.25, 0.5625, 0.25, 0.625, 0.2188, 0.625, 0.2188, 0.5625, 0.25, 0.875, 0.25, 0.9375, 0.2188, 0.9375, 0.2188, 0.875, 0.25, 0.8125, 0.25, 0.875, 0.2188, 0.875, 0.2188, 0.8125, 0.25, 0.9375, 0.2344, 1.0, 0.2188, 0.9375, 0.25, 0.625, 0.25, 0.6875, 0.2188, 0.6875, 0.2188, 0.625, 0.25, 0.75, 0.25, 0.8125, 0.2188, 0.8125, 0.2188, 0.75, 0.25, 0.5, 0.25, 0.5625, 0.2188, 0.5625, 0.2187, 0.5, 0.25, 0.4375, 0.25, 0.5, 0.2187, 0.5, 0.2188, 0.4375, 0.2188, 0.625, 0.2188, 0.6875, 0.1875, 0.6875, 0.1875, 0.625, 0.2188, 0.75, 0.2188, 0.8125, 0.1875, 0.8125, 0.1875, 0.75, 0.2187, 0.5, 0.2188, 0.5625, 0.1875, 0.5625, 0.1875, 0.5, 0.2188, 0.4375, 0.2187, 0.5, 0.1875, 0.5, 0.1875, 0.4375, 0.2188, 0.6875, 0.2188, 0.75, 0.1875, 0.75, 0.1875, 0.6875, 0.3125, 0.4375, 0.2812, 0.4375, 0.2812, 0.4375, 0.3125, 0.4375, 0.2188, 0.5625, 0.2188, 0.625, 0.1875, 0.625, 0.1875, 0.5625, 0.2188, 0.875, 0.2188, 0.9375, 0.1875, 0.9375, 0.1875, 0.875, 0.2188, 0.8125, 0.2188, 0.875, 0.1875, 0.875, 0.1875, 0.8125, 0.2188, 0.9375, 0.2031, 1.0, 0.1875, 0.9375, 0.5, 0.375, 0.5312, 0.375, 0.5312, 0.375, 0.5, 0.375, 0.1875, 0.5625, 0.1875, 0.625, 0.1563, 0.625, 0.1562, 0.5625, 0.1875, 0.875, 0.1875, 0.9375, 0.1563, 0.9375, 0.1562, 0.875, 0.1875, 0.8125, 0.1875, 0.875, 0.1562, 0.875, 0.1562, 0.8125, 0.1875, 0.9375, 0.1719, 1.0, 0.1563, 0.9375, 0.1875, 0.625, 0.1875, 0.6875, 0.1562, 0.6875, 0.1563, 0.625, 0.1875, 0.75, 0.1875, 0.8125, 0.1562, 0.8125, 0.1562, 0.75, 0.1875, 0.5, 0.1875, 0.5625, 0.1562, 0.5625, 0.1562, 0.5, 0.1875, 0.4375, 0.1875, 0.5, 0.1562, 0.5, 0.1562, 0.4375, 0.1875, 0.6875, 0.1875, 0.75, 0.1562, 0.75, 0.1562, 0.6875, 0.1562, 0.75, 0.1562, 0.8125, 0.125, 0.8125, 0.125, 0.75, 0.1562, 0.5, 0.1562, 0.5625, 0.125, 0.5625, 0.125, 0.5, 0.1562, 0.4375, 0.1562, 0.5, 0.125, 0.5, 0.125, 0.4375, 0.1562, 0.6875, 0.1562, 0.75, 0.125, 0.75, 0.125, 0.6875, 0.2812, 0.4375, 0.25, 0.4375, 0.25, 0.4375, 0.2812, 0.4375, 0.1562, 0.5625, 0.1563, 0.625, 0.125, 0.625, 0.125, 0.5625, 0.1562, 0.875, 0.1563, 0.9375, 0.125, 0.9375, 0.125, 0.875, 0.1562, 0.8125, 0.1562, 0.875, 0.125, 0.875, 0.125, 0.8125, 0.1563, 0.9375, 0.1406, 1.0, 0.125, 0.9375, 0.1563, 0.625, 0.1562, 0.6875, 0.125, 0.6875, 0.125, 0.625, 0.125, 0.5625, 0.125, 0.625, 0.09375, 0.625, 0.09375, 0.5625, 0.125, 0.875, 0.125, 0.9375, 0.09375, 0.9375, 0.09375, 0.875, 0.125, 0.8125, 0.125, 0.875, 0.09375, 0.875, 0.09375, 0.8125, 0.125, 0.9375, 0.1094, 1.0, 0.09375, 0.9375, 0.125, 0.625, 0.125, 0.6875, 0.09375, 0.6875, 0.09375, 0.625, 0.125, 0.75, 0.125, 0.8125, 0.09375, 0.8125, 0.09375, 0.75, 0.125, 0.5, 0.125, 0.5625, 0.09375, 0.5625, 0.09375, 0.5, 0.125, 0.4375, 0.125, 0.5, 0.09375, 0.5, 0.09375, 0.4375, 0.125, 0.6875, 0.125, 0.75, 0.09375, 0.75, 0.09375, 0.6875, 0.8437, 0.4375, 0.8125, 0.4375, 0.8125, 0.4375, 0.8437, 0.4375, 0.5312, 0.375, 0.5312, 0.4375, 0.5, 0.4375, 0.5, 0.375, 0.5625, 0.375, 0.5625, 0.4375, 0.5312, 0.4375, 0.5312, 0.375, 0.09375, 0.4375, 0.09375, 0.5, 0.0625, 0.5, 0.0625, 0.4375, 0.5938, 0.375, 0.5938, 0.4375, 0.5625, 0.4375, 0.5625, 0.375, 0.625, 0.4375, 0.5938, 0.4375, 0.5938, 0.4375, 0.625, 0.4375, 0.625, 0.375, 0.625, 0.4375, 0.5938, 0.4375, 0.5938, 0.375, 0.09375, 0.875, 0.09375, 0.9375, 0.0625, 0.9375, 0.0625, 0.875, 0.09375, 0.8125, 0.09375, 0.875, 0.0625, 0.875, 0.0625, 0.8125, 0.09375, 0.9375, 0.07812, 1.0, 0.0625, 0.9375, 0.6562, 0.375, 0.6562, 0.4375, 0.625, 0.4375, 0.625, 0.375, 0.0625, 0.875, 0.0625, 0.9375, 0.03125, 0.9375, 0.03125, 0.875, 0.0625, 0.8125, 0.0625, 0.875, 0.03125, 0.875, 0.03125, 0.8125, 0.0625, 0.9375, 0.04687, 1.0, 0.03125, 0.9375, 0.6875, 0.375, 0.6875, 0.4375, 0.6562, 0.4375, 0.6562, 0.375, 0.7188, 0.375, 0.7188, 0.4375, 0.6875, 0.4375, 0.6875, 0.375, 0.75, 0.375, 0.75, 0.4375, 0.7188, 0.4375, 0.7188, 0.375, 0.0625, 0.4375, 0.0625, 0.5, 0.03125, 0.5, 0.03125, 0.4375, 0.03125, 0.5, 0.0625, 0.5, 0.0625, 0.5, 0.03125, 0.5, 0.9687, 0.4375, 0.9375, 0.4375, 0.9375, 0.4375, 0.9687, 0.4375, 0.9687, 0.5, 1.0, 0.5, 1.0, 0.5, 0.9687, 0.5, 0.09375, 0.75, 0.09375, 0.8125, 0.09375, 0.8125, 0.09375, 0.75, 0.03125, 0.4375, 0.03125, 0.5, 0.0, 0.5, 0.0, 0.4375, 0.9687, 0.8125, 0.9375, 0.8125, 0.9375, 0.8125, 0.9687, 0.8125, 0.75, 0.4375, 0.7188, 0.4375, 0.7188, 0.4375, 0.75, 0.4375, 0.9062, 0.75, 0.9062, 0.6875, 0.9062, 0.6875, 0.9062, 0.75, 0.03125, 0.875, 0.03125, 0.9375, 0.0, 0.9375, 0.0, 0.875, 0.03125, 0.8125, 0.03125, 0.875, 0.0, 0.875, 0.0, 0.8125, 0.03125, 0.9375, 0.01562, 1.0, 0.0, 0.9375, 0.9375, 0.5, 0.9687, 0.5, 0.9687, 0.5, 0.9375, 0.5, 0.03125, 0.8125, 0.0, 0.8125, 0.0, 0.8125, 0.03125, 0.8125, 1.0, 0.875, 1.0, 0.9375, 0.9688, 0.9375, 0.9687, 0.875, 1.0, 0.8125, 1.0, 0.875, 0.9687, 0.875, 0.9687, 0.8125, 1.0, 0.9375, 0.9844, 1.0, 0.9688, 0.9375, 0.09375, 0.625, 0.09375, 0.6875, 0.09375, 0.6875, 0.09375, 0.625, 0.0625, 0.5, 0.09375, 0.5, 0.09375, 0.5, 0.0625, 0.5, 0.09375, 0.5625, 0.09375, 0.625, 0.09375, 0.625, 0.09375, 0.5625, 1.0, 0.4375, 1.0, 0.5, 0.9687, 0.5, 0.9687, 0.4375, 0.0, 0.5, 0.03125, 0.5, 0.03125, 0.5, 0.0, 0.5, 0.8125, 0.375, 0.8438, 0.375, 0.8438, 0.375, 0.8125, 0.375, 0.09375, 0.8125, 0.0625, 0.8125, 0.0625, 0.8125, 0.09375, 0.8125, 0.9687, 0.4375, 0.9687, 0.5, 0.9375, 0.5, 0.9375, 0.4375, 0.09375, 0.6875, 0.09375, 0.75, 0.09375, 0.75, 0.09375, 0.6875, 0.1875, 0.4375, 0.1562, 0.4375, 0.1562, 0.4375, 0.1875, 0.4375, 0.9062, 0.5625, 0.9062, 0.5, 0.9062, 0.5, 0.9062, 0.5625, 0.9687, 0.875, 0.9688, 0.9375, 0.9375, 0.9375, 0.9375, 0.875, 0.9687, 0.8125, 0.9687, 0.875, 0.9375, 0.875, 0.9375, 0.8125, 0.9688, 0.9375, 0.9531, 1.0, 0.9375, 0.9375, 1.0, 0.8125, 0.9687, 0.8125, 0.9687, 0.8125, 1.0, 0.8125, 0.0625, 0.8125, 0.03125, 0.8125, 0.03125, 0.8125, 0.0625, 0.8125, 0.9062, 0.8125, 0.9062, 0.75, 0.9062, 0.75, 0.9062, 0.8125, 0.9375, 0.8125, 0.9375, 0.875, 0.9062, 0.875, 0.9062, 0.8125, 0.9375, 0.9375, 0.9219, 1.0, 0.9062, 0.9375, 0.9375, 0.8125, 0.9062, 0.8125, 0.9062, 0.8125, 0.9375, 0.8125, 0.9062, 0.6875, 0.9062, 0.625, 0.9062, 0.625, 0.9062, 0.6875, 0.9062, 0.5, 0.9375, 0.5, 0.9375, 0.5, 0.9062, 0.5, 0.9375, 0.4375, 0.9375, 0.5, 0.9062, 0.5, 0.9062, 0.4375, 0.09375, 0.5, 0.09375, 0.5625, 0.09375, 0.5625, 0.09375, 0.5, 0.7812, 0.4375, 0.75, 0.4375, 0.75, 0.4375, 0.7812, 0.4375, 0.9062, 0.625, 0.9062, 0.5625, 0.9062, 0.5625, 0.9062, 0.625, 0.9375, 0.875, 0.9375, 0.9375, 0.9062, 0.9375, 0.9062, 0.875, 0.9062, 0.4375, 0.9062, 0.5, 0.875, 0.5, 0.875, 0.4375, 0.9062, 0.6875, 0.9062, 0.75, 0.875, 0.75, 0.875, 0.6875, 0.1563, 0.375, 0.1875, 0.375, 0.1875, 0.375, 0.1563, 0.375, 0.9062, 0.5625, 0.9062, 0.625, 0.875, 0.625, 0.875, 0.5625, 0.9062, 0.875, 0.9062, 0.9375, 0.875, 0.9375, 0.875, 0.875, 0.9062, 0.8125, 0.9062, 0.875, 0.875, 0.875, 0.875, 0.8125, 0.9062, 0.9375, 0.8906, 1.0, 0.875, 0.9375, 0.9062, 0.625, 0.9062, 0.6875, 0.875, 0.6875, 0.875, 0.625, 0.9062, 0.75, 0.9062, 0.8125, 0.875, 0.8125, 0.875, 0.75, 0.9062, 0.5, 0.9062, 0.5625, 0.875, 0.5625, 0.875, 0.5, 0.875, 0.625, 0.875, 0.6875, 0.8437, 0.6875, 0.8438, 0.625, 0.875, 0.75, 0.875, 0.8125, 0.8437, 0.8125, 0.8438, 0.75, 0.875, 0.5, 0.875, 0.5625, 0.8437, 0.5625, 0.8437, 0.5, 0.875, 0.4375, 0.875, 0.5, 0.8437, 0.5, 0.8437, 0.4375, 0.875, 0.6875, 0.875, 0.75, 0.8438, 0.75, 0.8437, 0.6875, 0.4688, 0.375, 0.5, 0.375, 0.5, 0.375, 0.4688, 0.375, 0.875, 0.5625, 0.875, 0.625, 0.8438, 0.625, 0.8437, 0.5625, 0.875, 0.875, 0.875, 0.9375, 0.8438, 0.9375, 0.8438, 0.875, 0.875, 0.8125, 0.875, 0.875, 0.8438, 0.875, 0.8437, 0.8125, 0.875, 0.9375, 0.8594, 1.0, 0.8438, 0.9375, 0.8437, 0.6875, 0.8438, 0.75, 0.8125, 0.75, 0.8125, 0.6875, 0.7812, 0.375, 0.8125, 0.375, 0.8125, 0.375, 0.7812, 0.375, 0.8437, 0.5625, 0.8438, 0.625, 0.8125, 0.625, 0.8125, 0.5625, 0.8438, 0.875, 0.8438, 0.9375, 0.8125, 0.9375, 0.8125, 0.875, 0.8437, 0.8125, 0.8438, 0.875, 0.8125, 0.875, 0.8125, 0.8125, 0.8438, 0.9375, 0.8281, 1.0, 0.8125, 0.9375, 0.8438, 0.625, 0.8437, 0.6875, 0.8125, 0.6875, 0.8125, 0.625, 0.8438, 0.75, 0.8437, 0.8125, 0.8125, 0.8125, 0.8125, 0.75, 0.8437, 0.5, 0.8437, 0.5625, 0.8125, 0.5625, 0.8125, 0.5, 0.8437, 0.4375, 0.8437, 0.5, 0.8125, 0.5, 0.8125, 0.4375, 0.8125, 0.625, 0.8125, 0.6875, 0.7812, 0.6875, 0.7812, 0.625, 0.8125, 0.75, 0.8125, 0.8125, 0.7812, 0.8125, 0.7812, 0.75, 0.8125, 0.5, 0.8125, 0.5625, 0.7812, 0.5625, 0.7812, 0.5, 0.8125, 0.4375, 0.8125, 0.5, 0.7812, 0.5, 0.7812, 0.4375, 0.8125, 0.6875, 0.8125, 0.75, 0.7812, 0.75, 0.7812, 0.6875, 0.125, 0.375, 0.1563, 0.375, 0.1563, 0.375, 0.125, 0.375, 0.8125, 0.5625, 0.8125, 0.625, 0.7812, 0.625, 0.7812, 0.5625, 0.8125, 0.875, 0.8125, 0.9375, 0.7812, 0.9375, 0.7812, 0.875, 0.8125, 0.8125, 0.8125, 0.875, 0.7812, 0.875, 0.7812, 0.8125, 0.8125, 0.9375, 0.7969, 1.0, 0.7812, 0.9375, 0.8125, 0.4375, 0.7812, 0.4375, 0.7812, 0.4375, 0.8125, 0.4375, 0.7812, 0.5625, 0.7812, 0.625, 0.75, 0.625, 0.75, 0.5625, 0.7812, 0.875, 0.7812, 0.9375, 0.75, 0.9375, 0.75, 0.875, 0.7812, 0.8125, 0.7812, 0.875, 0.75, 0.875, 0.75, 0.8125, 0.7812, 0.9375, 0.7656, 1.0, 0.75, 0.9375, 0.7812, 0.625, 0.7812, 0.6875, 0.75, 0.6875, 0.75, 0.625, 0.7812, 0.75, 0.7812, 0.8125, 0.75, 0.8125, 0.75, 0.75, 0.7812, 0.5, 0.7812, 0.5625, 0.75, 0.5625, 0.75, 0.5, 0.7812, 0.4375, 0.7812, 0.5, 0.75, 0.5, 0.75, 0.4375, 0.7812, 0.6875, 0.7812, 0.75, 0.75, 0.75, 0.75, 0.6875, 0.6875, 0.375, 0.6562, 0.375, 0.625, 0.375, 0.5938, 0.375, 0.5625, 0.375, 0.5312, 0.375, 0.5, 0.375, 0.4688, 0.375, 0.4375, 0.375, 0.4062, 0.375, 0.375, 0.375, 0.3438, 0.375, 0.3125, 0.375, 0.2812, 0.375, 0.25, 0.375, 0.2188, 0.375, 0.1875, 0.375, 0.1563, 0.375, 0.125, 0.375, 0.09375, 0.375, 0.0625, 0.375, 0.03125, 0.375, 0.0, 0.375, 0.9688, 0.375, 0.9375, 0.375, 0.9062, 0.375, 0.875, 0.375, 0.8438, 0.375, 0.8125, 0.375, 0.7812, 0.375, 0.75, 0.375, 0.7188, 0.375, 0.09375, 0.75, 0.09375, 0.8125, 0.0625, 0.8125, 0.0625, 0.75, 0.09375, 0.5, 0.09375, 0.5625, 0.0625, 0.5625, 0.0625, 0.5, 0.09375, 0.6875, 0.09375, 0.75, 0.0625, 0.75, 0.0625, 0.6875, 0.09375, 0.5625, 0.09375, 0.625, 0.0625, 0.625, 0.0625, 0.5625, 0.09375, 0.625, 0.09375, 0.6875, 0.0625, 0.6875, 0.0625, 0.625, 0.0625, 0.625, 0.0625, 0.6875, 0.03125, 0.6875, 0.03125, 0.625, 0.0625, 0.75, 0.0625, 0.8125, 0.03125, 0.8125, 0.03125, 0.75, 0.0625, 0.5, 0.0625, 0.5625, 0.03125, 0.5625, 0.03125, 0.5, 0.0625, 0.6875, 0.0625, 0.75, 0.03125, 0.75, 0.03125, 0.6875, 0.0625, 0.5625, 0.0625, 0.625, 0.03125, 0.625, 0.03125, 0.5625, 0.03125, 0.5, 0.03125, 0.5625, 0.0, 0.5625, 0.0, 0.5, 0.03125, 0.6875, 0.03125, 0.75, 0.0, 0.75, 0.0, 0.6875, 0.03125, 0.5625, 0.03125, 0.625, 0.0, 0.625, 0.0, 0.5625, 0.03125, 0.625, 0.03125, 0.6875, 0.0, 0.6875, 0.0, 0.625, 0.03125, 0.75, 0.03125, 0.8125, 0.0, 0.8125, 0.0, 0.75, 1.0, 0.625, 1.0, 0.6875, 0.9687, 0.6875, 0.9688, 0.625, 1.0, 0.75, 1.0, 0.8125, 0.9687, 0.8125, 0.9688, 0.75, 1.0, 0.5, 1.0, 0.5625, 0.9687, 0.5625, 0.9687, 0.5, 1.0, 0.6875, 1.0, 0.75, 0.9688, 0.75, 0.9687, 0.6875, 1.0, 0.5625, 1.0, 0.625, 0.9688, 0.625, 0.9687, 0.5625, 0.9687, 0.6875, 0.9688, 0.75, 0.9375, 0.75, 0.9375, 0.6875, 0.9687, 0.5625, 0.9688, 0.625, 0.9375, 0.625, 0.9375, 0.5625, 0.9688, 0.625, 0.9687, 0.6875, 0.9375, 0.6875, 0.9375, 0.625, 0.9688, 0.75, 0.9687, 0.8125, 0.9375, 0.8125, 0.9375, 0.75, 0.9687, 0.5, 0.9687, 0.5625, 0.9375, 0.5625, 0.9375, 0.5, 0.9375, 0.625, 0.9375, 0.6875, 0.9062, 0.6875, 0.9062, 0.625, 0.9375, 0.75, 0.9375, 0.8125, 0.9062, 0.8125, 0.9062, 0.75, 0.9375, 0.5, 0.9375, 0.5625, 0.9062, 0.5625, 0.9062, 0.5, 0.9375, 0.6875, 0.9375, 0.75, 0.9062, 0.75, 0.9062, 0.6875, 0.9375, 0.5625, 0.9375, 0.625, 0.9062, 0.625, 0.9062, 0.5625, 0.5, 0.375, 0.5, 0.4375, 0.4688, 0.4375, 0.4688, 0.375, 0.4688, 0.375, 0.4688, 0.4375, 0.4375, 0.4375, 0.4375, 0.375, 0.4375, 0.375, 0.4375, 0.4375, 0.4062, 0.4375, 0.4062, 0.375, 0.4062, 0.375, 0.4062, 0.4375, 0.375, 0.4375, 0.375, 0.375, 0.375, 0.375, 0.375, 0.4375, 0.3438, 0.4375, 0.3438, 0.375, 0.3438, 0.375, 0.3438, 0.4375, 0.3125, 0.4375, 0.3125, 0.375, 0.3125, 0.375, 0.3125, 0.4375, 0.2812, 0.4375, 0.2812, 0.375, 0.2812, 0.375, 0.2812, 0.4375, 0.25, 0.4375, 0.25, 0.375, 0.25, 0.375, 0.25, 0.4375, 0.2188, 0.4375, 0.2188, 0.375, 0.2188, 0.375, 0.2188, 0.4375, 0.1875, 0.4375, 0.1875, 0.375, 0.1875, 0.375, 0.1875, 0.4375, 0.1562, 0.4375, 0.1563, 0.375, 0.1563, 0.375, 0.1562, 0.4375, 0.125, 0.4375, 0.125, 0.375, 0.125, 0.375, 0.125, 0.4375, 0.09375, 0.4375, 0.09375, 0.375, 0.09375, 0.375, 0.09375, 0.4375, 0.0625, 0.4375, 0.0625, 0.375, 0.0625, 0.375, 0.0625, 0.4375, 0.03125, 0.4375, 0.03125, 0.375, 0.03125, 0.375, 0.03125, 0.4375, 0.0, 0.4375, 0.0, 0.375, 1.0, 0.375, 1.0, 0.4375, 0.9687, 0.4375, 0.9688, 0.375, 0.9688, 0.375, 0.9687, 0.4375, 0.9375, 0.4375, 0.9375, 0.375, 0.9375, 0.375, 0.9375, 0.4375, 0.9062, 0.4375, 0.9062, 0.375, 0.9062, 0.375, 0.9062, 0.4375, 0.875, 0.4375, 0.875, 0.375, 0.875, 0.375, 0.875, 0.4375, 0.8437, 0.4375, 0.8438, 0.375, 0.8438, 0.375, 0.8437, 0.4375, 0.8125, 0.4375, 0.8125, 0.375, 0.8125, 0.375, 0.8125, 0.4375, 0.7812, 0.4375, 0.7812, 0.375, 0.7812, 0.375, 0.7812, 0.4375, 0.75, 0.4375, 0.75, 0.375, 0.6562, 0.375, 0.6875, 0.375, 0.6875, 0.375, 0.6562, 0.375, 0.5625, 0.4375, 0.5312, 0.4375, 0.5312, 0.4375, 0.5625, 0.4375, 0.7188, 0.375, 0.75, 0.375, 0.75, 0.375, 0.7188, 0.375, 0.4375, 0.375, 0.4688, 0.375, 0.4688, 0.375, 0.4375, 0.375, 0.875, 0.4375, 0.8437, 0.4375, 0.8437, 0.4375, 0.875, 0.4375, 0.2188, 0.4375, 0.1875, 0.4375, 0.1875, 0.4375, 0.2188, 0.4375, 0.6875, 0.4375, 0.6562, 0.4375, 0.6562, 0.4375, 0.6875, 0.4375, 0.8438, 0.375, 0.875, 0.375, 0.875, 0.375, 0.8438, 0.375, 0.9062, 0.4375, 0.875, 0.4375, 0.875, 0.4375, 0.9062, 0.4375, 0.5312, 0.375, 0.5625, 0.375, 0.5625, 0.375, 0.5312, 0.375, 0.09375, 0.375, 0.125, 0.375, 0.125, 0.375, 0.09375, 0.375, 0.1875, 0.375, 0.2188, 0.375, 0.2188, 0.375, 0.1875, 0.375, 0.7188, 0.4375, 0.6875, 0.4375, 0.6875, 0.4375, 0.7188, 0.4375, 0.6875, 0.375, 0.7188, 0.375, 0.7188, 0.375, 0.6875, 0.375, 0.2188, 0.375, 0.25, 0.375, 0.25, 0.375, 0.2188, 0.375, 0.5625, 0.375, 0.5938, 0.375, 0.5938, 0.375, 0.5625, 0.375, 1.0, 0.4375, 0.9687, 0.4375, 0.9687, 0.4375, 1.0, 0.4375, 0.25, 0.4375, 0.2188, 0.4375, 0.2188, 0.4375, 0.25, 0.4375, 0.875, 0.375, 0.9062, 0.375, 0.9062, 0.375, 0.875, 0.375, 0.3438, 0.4375, 0.3125, 0.4375, 0.3125, 0.4375, 0.3438, 0.4375, 0.5938, 0.4375, 0.5625, 0.4375, 0.5625, 0.4375, 0.5938, 0.4375, 0.9688, 0.375, 0.0, 0.375, 0.0, 0.375, 0.9688, 0.375, 0.03125, 0.4375, 0.0, 0.4375, 0.0, 0.4375, 0.03125, 0.4375, 0.3125, 0.375, 0.3438, 0.375, 0.3438, 0.375, 0.3125, 0.375, 0.375, 0.4375, 0.3438, 0.4375, 0.3438, 0.4375, 0.375, 0.4375, 0.125, 0.4375, 0.09375, 0.4375, 0.09375, 0.4375, 0.125, 0.4375, 0.0, 0.375, 0.03125, 0.375, 0.03125, 0.375, 0.0, 0.375, 0.4688, 0.4375, 0.4375, 0.4375, 0.4375, 0.4375, 0.4688, 0.4375, 0.3438, 0.375, 0.375, 0.375, 0.375, 0.375, 0.3438, 0.375, 0.1562, 0.4375, 0.125, 0.4375, 0.125, 0.4375, 0.1562, 0.4375, 0.5, 0.4375, 0.4688, 0.4375, 0.4688, 0.4375, 0.5, 0.4375, 0.03125, 0.375, 0.0625, 0.375, 0.0625, 0.375, 0.03125, 0.375])
me_cylinder.update()

# ---- objects
ob_trash = bpy.data.objects.new('trash', me_cylinder)

# ---- transforms, parenting, visibility, modifiers, constraints
ob_trash.location = (-6.985e-09, -1.118e-08, -1.403)

# ---- collection membership
col_collection.objects.link(ob_trash)

# ---- scene / render settings (as saved in the file)
scene.frame_start = 1; scene.frame_end = 250; scene.frame_set(1)
scene.render.engine = 'BLENDER_EEVEE_NEXT'
scene.cycles.sampling_pattern = 'TABULATED_SOBOL'
scene.cycles.use_light_tree = False
scene.view_settings.view_transform = 'Filmic'
bpy.context.view_layer.update()

# ---- added for rendering (the .blend has no active camera and no usable light): camera, sun
cam_auto = bpy.data.cameras.new('AutoCamera')
cam_auto.lens = 50.0
cam_auto.sensor_width = 36.0
cam_auto.clip_end = 1000.0
ob_auto_camera = bpy.data.objects.new('AutoCamera', cam_auto)
scene.collection.objects.link(ob_auto_camera)
ob_auto_camera.location = (5.13402, -6.16083, 4.95972)
ob_auto_camera.rotation_euler = (1.09748, -7.21219e-08, 0.694738)
scene.camera = ob_auto_camera
light_auto_sun = bpy.data.lights.new('AutoSun', 'SUN')
light_auto_sun.energy = 3.0
light_auto_sun.angle = 0.0523599
ob_auto_sun = bpy.data.objects.new('AutoSun', light_auto_sun)
scene.collection.objects.link(ob_auto_sun)
ob_auto_sun.rotation_euler = (0.872665, 0.174533, 0.523599)
bpy.context.view_layer.update()
